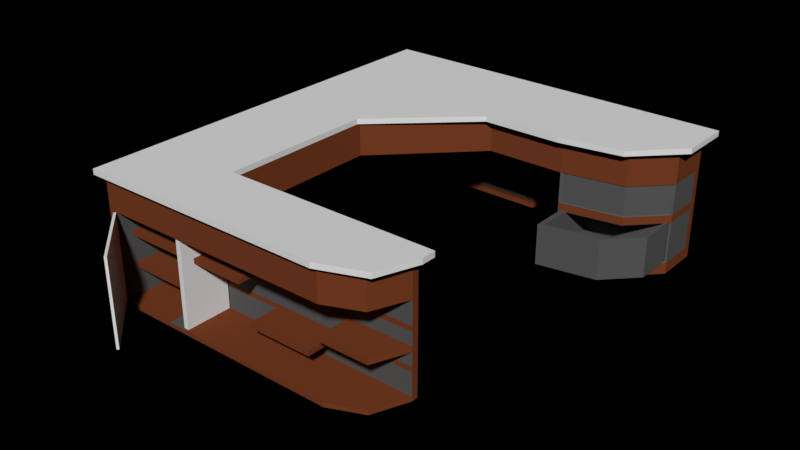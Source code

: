 # Source: Desk_02.blend  (saved by Blender 2.79.0; exported with 4.5.12 LTS)
import bpy
from mathutils import Matrix  # noqa: F401  (used for matrix-valued properties, if any)

bpy.ops.wm.read_factory_settings(use_empty=True)
scene = bpy.context.scene
scene.name = 'Scene'

# ---- collections
col_collection_1 = bpy.data.collections.new('Collection 1'); scene.collection.children.link(col_collection_1)

# ---- materials (node trees are filled in below, after node groups)
mat_material_001 = bpy.data.materials.new('Material.001')
mat_material_001.alpha_threshold = 0.0
mat_material_001.use_transparent_shadow = False
mat_material_001.diffuse_color = (0.1, 0.1, 0.1, 1.0)
mat_material_001.roughness = 0.5
mat_material_001.specular_intensity = 0.0
mat_material = bpy.data.materials.new('Material')
mat_material.alpha_threshold = 0.0
mat_material.use_transparent_shadow = False
mat_material.roughness = 0.5
mat_material.line_color = (0.0, 0.0, 0.0, 1.0)
mat_wood = bpy.data.materials.new('Wood')
mat_wood.alpha_threshold = 0.0
mat_wood.use_transparent_shadow = False
mat_wood.diffuse_color = (0.1902, 0.04864, 0.0174, 1.0)
mat_wood.roughness = 0.5
mat_wood.specular_intensity = 0.0

# ---- material node trees

# ---- world
world_world = bpy.data.worlds.new('World'); scene.world = world_world
world_world.color = (0.0, 0.0, 0.0)
world_world.use_sun_shadow = False
world_world.sun_shadow_jitter_overblur = 0.0
world_world.cycles.sampling_method = 'MANUAL'

# ---- meshes
me_cube_005 = bpy.data.meshes.new('Cube.005')
me_cube_005.from_pydata([(-0.5053, -0.4046, 0.8822), (0.1621, -0.2881, 0.8822), (0.5053, 0.06529, 0.8822), (0.5053, 0.06529, -0.8822), (-0.5053, -0.4046, -0.8822), (0.1621, -0.2881, -0.8822), (-0.5053, 0.5067, 0.8822), (0.1621, 0.5067, 0.8822), (0.5053, 0.5067, 0.8822), (0.5053, 0.5067, -0.8822), (-0.5053, 0.5067, -0.8822), (0.1621, 0.5067, -0.8822), (-0.4486, -0.3613, 0.8822), (0.1619, -0.2547, 0.8822), (0.4758, 0.06863, 0.8822), (-0.4486, 0.4781, 0.8822), (0.1619, 0.4781, 0.8822), (0.4758, 0.4781, 0.8822), (-0.4486, -0.3613, -0.5667), (0.1619, -0.2547, -0.5667), (0.4758, 0.06863, -0.5667), (-0.4486, 0.4781, -0.5667), (0.1619, 0.4781, -0.5667), (0.4758, 0.4781, -0.5667)], [], [(4, 5, 1, 0), (7, 8, 9, 11), (0, 6, 10, 4), (17, 16, 22, 23), (19, 20, 23, 22), (10, 11, 5, 4), (8, 7, 16, 17), (2, 3, 9, 8), (10, 6, 7, 11), (11, 9, 3, 5), (6, 0, 12, 15), (12, 13, 19, 18), (2, 14, 13, 1), (2, 8, 17, 14), (0, 1, 13, 12), (7, 6, 15, 16), (14, 20, 19, 13), (19, 22, 21, 18), (15, 12, 18, 21), (16, 15, 21, 22), (14, 17, 23, 20), (1, 5, 3, 2)])
_uv = me_cube_005.uv_layers.new(name='UVMap')
_uv.uv.foreach_set('vector', [0.2721, 0.4264, 0.09532, 0.4264, 0.09532, 2.017e-07, 0.2721, 0.0, 0.4471, 1.873e-07, 0.5371, 2.593e-07, 0.5371, 0.4264, 0.4471, 0.4264, 0.5371, 5.762e-08, 0.7765, 0.0, 0.7765, 0.4264, 0.5371, 0.4264, 0.4914, 0.7766, 0.409, 0.7766, 0.409, 0.4264, 0.4914, 0.4264, 0.028, 0.8524, 0.1129, 0.7766, 0.2205, 0.7766, 0.2205, 0.8524, 0.7576, 0.6706, 0.7576, 0.5093, 0.9664, 0.5093, 0.997, 0.6706, 0.997, 0.6706, 0.997, 0.7536, 0.9895, 0.7536, 0.9895, 0.6778, 0.7765, 0.4264, 0.7765, 0.0, 0.8924, 1.44e-08, 0.8924, 0.4264, 0.2721, 0.4264, 0.2721, 0.0, 0.4471, 1.873e-07, 0.4471, 0.4264, 0.7576, 0.5093, 0.7576, 0.4264, 0.8735, 0.4264, 0.9664, 0.5093, 0.997, 0.9149, 0.7576, 0.9149, 0.769, 0.9012, 0.9895, 0.9012, 0.0, 0.4264, 0.1617, 0.4264, 0.1617, 0.7766, 5.48e-08, 0.7766, 0.881, 0.6706, 0.8819, 0.6778, 0.797, 0.7536, 0.7882, 0.7536, 0.881, 0.6706, 0.997, 0.6706, 0.9895, 0.6778, 0.8819, 0.6778, 0.7576, 0.9149, 0.7882, 0.7536, 0.797, 0.7536, 0.769, 0.9012, 0.997, 0.7536, 0.997, 0.9149, 0.9895, 0.9012, 0.9895, 0.7536, 0.2489, 0.4264, 0.2489, 0.7766, 0.1617, 0.7766, 0.1617, 0.4264, 0.028, 0.8524, 0.2205, 0.8524, 0.2205, 1.0, 0.0, 1.0, 0.7576, 0.7766, 0.5371, 0.7766, 0.5371, 0.4264, 0.7576, 0.4264, 0.409, 0.7766, 0.2489, 0.7766, 0.2489, 0.4264, 0.409, 0.4264, 0.8924, 2.881e-08, 1.0, 0.0, 1.0, 0.3502, 0.8924, 0.3502, 0.09532, 2.017e-07, 0.09532, 0.4264, 0.0, 0.4264, 1.566e-08, 3.025e-07])
me_cube_005.materials.append(mat_material_001)
me_cube_005.use_remesh_preserve_volume = False
me_cube_005.use_remesh_preserve_attributes = False
me_cube_005.use_mirror_vertex_groups = False
me_cube_005.update()
me_cube_004 = bpy.data.meshes.new('Cube.004')
me_cube_004.from_pydata([(-0.5053, -0.4046, 0.8822), (0.1621, -0.2881, 0.8822), (0.5053, 0.06529, 0.8822), (0.5053, 0.06529, -0.8822), (-0.5053, -0.4046, -0.8822), (0.1621, -0.2881, -0.8822), (-0.5053, 0.5067, 0.8822), (0.1621, 0.5067, 0.8822), (0.5053, 0.5067, 0.8822), (0.5053, 0.5067, -0.8822), (-0.5053, 0.5067, -0.8822), (0.1621, 0.5067, -0.8822), (-0.4486, -0.3613, 0.8822), (0.1619, -0.2547, 0.8822), (0.4758, 0.06863, 0.8822), (-0.4486, 0.4781, 0.8822), (0.1619, 0.4781, 0.8822), (0.4758, 0.4781, 0.8822), (-0.4486, -0.3613, -0.5667), (0.1619, -0.2547, -0.5667), (0.4758, 0.06863, -0.5667), (-0.4486, 0.4781, -0.5667), (0.1619, 0.4781, -0.5667), (0.4758, 0.4781, -0.5667)], [], [(4, 5, 1, 0), (7, 8, 9, 11), (0, 6, 10, 4), (17, 16, 22, 23), (19, 20, 23, 22), (10, 11, 5, 4), (8, 7, 16, 17), (2, 3, 9, 8), (10, 6, 7, 11), (11, 9, 3, 5), (6, 0, 12, 15), (12, 13, 19, 18), (2, 14, 13, 1), (2, 8, 17, 14), (0, 1, 13, 12), (7, 6, 15, 16), (14, 20, 19, 13), (19, 22, 21, 18), (15, 12, 18, 21), (16, 15, 21, 22), (14, 17, 23, 20), (1, 5, 3, 2)])
_uv = me_cube_004.uv_layers.new(name='UVMap')
_uv.uv.foreach_set('vector', [0.2721, 0.4264, 0.09532, 0.4264, 0.09532, 2.017e-07, 0.2721, 0.0, 0.4471, 1.873e-07, 0.5371, 2.593e-07, 0.5371, 0.4264, 0.4471, 0.4264, 0.5371, 5.762e-08, 0.7765, 0.0, 0.7765, 0.4264, 0.5371, 0.4264, 0.4914, 0.7766, 0.409, 0.7766, 0.409, 0.4264, 0.4914, 0.4264, 0.028, 0.8524, 0.1129, 0.7766, 0.2205, 0.7766, 0.2205, 0.8524, 0.7576, 0.6706, 0.7576, 0.5093, 0.9664, 0.5093, 0.997, 0.6706, 0.997, 0.6706, 0.997, 0.7536, 0.9895, 0.7536, 0.9895, 0.6778, 0.7765, 0.4264, 0.7765, 0.0, 0.8924, 1.44e-08, 0.8924, 0.4264, 0.2721, 0.4264, 0.2721, 0.0, 0.4471, 1.873e-07, 0.4471, 0.4264, 0.7576, 0.5093, 0.7576, 0.4264, 0.8735, 0.4264, 0.9664, 0.5093, 0.997, 0.9149, 0.7576, 0.9149, 0.769, 0.9012, 0.9895, 0.9012, 0.0, 0.4264, 0.1617, 0.4264, 0.1617, 0.7766, 5.48e-08, 0.7766, 0.881, 0.6706, 0.8819, 0.6778, 0.797, 0.7536, 0.7882, 0.7536, 0.881, 0.6706, 0.997, 0.6706, 0.9895, 0.6778, 0.8819, 0.6778, 0.7576, 0.9149, 0.7882, 0.7536, 0.797, 0.7536, 0.769, 0.9012, 0.997, 0.7536, 0.997, 0.9149, 0.9895, 0.9012, 0.9895, 0.7536, 0.2489, 0.4264, 0.2489, 0.7766, 0.1617, 0.7766, 0.1617, 0.4264, 0.028, 0.8524, 0.2205, 0.8524, 0.2205, 1.0, 0.0, 1.0, 0.7576, 0.7766, 0.5371, 0.7766, 0.5371, 0.4264, 0.7576, 0.4264, 0.409, 0.7766, 0.2489, 0.7766, 0.2489, 0.4264, 0.409, 0.4264, 0.8924, 2.881e-08, 1.0, 0.0, 1.0, 0.3502, 0.8924, 0.3502, 0.09532, 2.017e-07, 0.09532, 0.4264, 0.0, 0.4264, 1.566e-08, 3.025e-07])
me_cube_004.materials.append(mat_material_001)
me_cube_004.use_remesh_preserve_volume = False
me_cube_004.use_remesh_preserve_attributes = False
me_cube_004.use_mirror_vertex_groups = False
me_cube_004.update()
me_cube_003 = bpy.data.meshes.new('Cube.003')
me_cube_003.from_pydata([(0.0005373, 2.35, 0.1654), (-2.079, 0.2573, 0.1654), (-2.079, 2.35, 0.1654), (0.0005367, 1.148, 0.1654), (-2.079, 1.257, 0.1654), (-0.9995, 0.2153, 0.1654), (2.079, 2.35, 0.1654), (-2.079, -2.35, 0.1654), (0.8914, 1.148, 0.1654), (2.079, 1.752, 0.1654), (1.595, 1.263, 0.1654), (-2.079, -1.705, 0.1654), (-2.079, 1.757, 0.1654), (0.912, 2.35, 0.1654), (-0.9995, -1.553, 0.1654), (-2.079, -1.553, 0.1654), (1.273, -2.159, 0.1654), (0.7739, -2.35, 0.1654), (1.437, -1.713, 0.1654), (1.437, -1.553, 0.1654), (-0.9995, -2.35, 0.1654), (-2.079, -2.08, 0.1654), (-2.079, 1.482, 0.1654), (1.811, 1.481, 0.1654), (-0.9995, -2.35, -0.1654), (1.437, -1.553, -0.1654), (1.273, -2.159, -0.1654), (1.437, -1.713, -0.1654), (-2.079, 0.2573, -0.1654), (-0.9995, -1.553, -0.1654), (-0.9995, 0.2153, -0.1654), (0.0005372, 2.35, -0.1654), (-2.079, 1.757, -0.1654), (-2.079, 1.482, -0.1654), (-2.079, -1.705, -0.1654), (-2.079, -1.553, -0.1654), (0.0005366, 1.148, -0.1654), (2.079, 1.752, -0.1654), (1.811, 1.481, -0.1654), (0.8914, 1.148, -0.1654), (1.595, 1.263, -0.1654), (0.7739, -2.35, -0.1654), (-2.079, -2.35, -0.1654), (-2.079, -2.08, -0.1654), (2.079, 2.35, -0.1654), (0.912, 2.35, -0.1654), (-2.079, 1.257, -0.1654), (-2.079, 2.35, -0.1654), (0.9018, 1.754, 0.1654), (0.8971, 1.481, 0.1654), (0.8933, 1.262, 0.1654), (0.0005367, 1.482, 0.1654), (0.0005369, 1.755, 0.1654), (0.0005371, 1.26, 0.1654), (-0.9995, -1.708, 0.1654), (-0.9995, -1.708, -0.1654), (-0.9995, -2.105, -0.1654), (-0.9995, -2.105, 0.1654)], [], [(2, 47, 32, 12), (2, 12, 52, 0), (11, 15, 35, 34), (13, 48, 9, 6), (21, 11, 34, 43), (8, 3, 36, 39), (14, 19, 25, 29), (16, 17, 41, 26), (23, 10, 40, 38), (19, 18, 27, 25), (10, 8, 39, 40), (18, 16, 26, 27), (4, 46, 28, 1), (53, 4, 1, 5, 3), (36, 30, 28, 46, 40, 39), (17, 20, 24, 41), (0, 31, 47, 2), (7, 21, 43, 42), (9, 23, 38, 37), (13, 6, 44, 45), (15, 1, 28, 35), (5, 14, 29, 30), (0, 13, 45, 31), (4, 22, 33, 46), (22, 12, 32, 33), (55, 29, 25, 27), (10, 50, 8), (23, 49, 50, 10), (8, 50, 53, 3), (50, 49, 51, 53), (48, 49, 23, 9), (0, 52, 48, 13), (51, 22, 4, 53), (51, 52, 12, 22), (52, 51, 49, 48), (47, 31, 45, 44, 37, 32), (9, 37, 44, 6), (57, 20, 17, 16), (32, 37, 38, 33), (33, 38, 40, 46), (56, 24, 42, 43), (57, 21, 7, 20), (14, 15, 11, 54), (14, 54, 18, 19), (35, 29, 55, 34), (55, 56, 43, 34), (56, 55, 27, 26), (54, 11, 21, 57), (24, 56, 26, 41), (5, 1, 15, 14), (54, 57, 16, 18), (30, 29, 35, 28), (24, 20, 7, 42), (5, 30, 36, 3)])
_uv = me_cube_003.uv_layers.new(name='UVMap')
_uv.uv.foreach_set('vector', [0.9617, 0.0, 1.0, 0.0, 1.0, 0.06693, 0.9617, 0.06693, 0.0, 0.5306, 2.757e-08, 0.4637, 0.2405, 0.4634, 0.2405, 0.5306, 0.9617, 0.4578, 0.9617, 0.4407, 1.0, 0.4407, 1.0, 0.4578, 0.3459, 0.5306, 0.3447, 0.4633, 0.4809, 0.4631, 0.4809, 0.5306, 0.9617, 0.5001, 0.9617, 0.4578, 1.0, 0.4578, 1.0, 0.5001, 0.07653, 0.7539, 0.07653, 0.6539, 0.1148, 0.6539, 0.1148, 0.7539, 0.1531, 0.5306, 0.1531, 0.8056, 0.1148, 0.8056, 0.1148, 0.5306, 0.03826, 0.9092, 0.03826, 0.8509, 0.07653, 0.8509, 0.07653, 0.9092, 0.07653, 0.8611, 0.07653, 0.8342, 0.1148, 0.8342, 0.1148, 0.8611, 0.1913, 0.6003, 0.1913, 0.5823, 0.2296, 0.5823, 0.2296, 0.6003, 0.07653, 0.8342, 0.07653, 0.7539, 0.1148, 0.7539, 0.1148, 0.8342, 0.1913, 0.5823, 0.1913, 0.5306, 0.2296, 0.5306, 0.2296, 0.5823, 0.9617, 0.1234, 1.0, 0.1234, 1.0, 0.2363, 0.9617, 0.2363, 0.2405, 0.4076, 2.757e-08, 0.4072, 8.271e-08, 0.2943, 0.1249, 0.2896, 0.2405, 0.3949, 0.7212, 0.3949, 0.8369, 0.2896, 0.9617, 0.2943, 0.9617, 0.4072, 0.5369, 0.4078, 0.6182, 0.3949, 0.03826, 0.8509, 0.03826, 0.6518, 0.07653, 0.6518, 0.07653, 0.8509, 0.0, 0.7652, 0.03826, 0.7652, 0.03826, 1.0, 2.481e-07, 1.0, 0.9617, 0.5306, 0.9617, 0.5001, 1.0, 0.5001, 1.0, 0.5306, 0.07653, 0.8944, 0.07653, 0.8611, 0.1148, 0.8611, 0.1148, 0.8944, 1.12e-07, 0.6624, 2.068e-07, 0.5306, 0.03826, 0.5306, 0.03826, 0.6624, 0.9617, 0.4407, 0.9617, 0.2363, 1.0, 0.2363, 1.0, 0.4407, 0.1913, 0.5306, 0.1913, 0.7295, 0.1531, 0.7295, 0.1531, 0.5306, 0.0, 0.7652, 1.12e-07, 0.6624, 0.03826, 0.6624, 0.03826, 0.7652, 0.9617, 0.1234, 0.9617, 0.09798, 1.0, 0.09798, 1.0, 0.1234, 0.9617, 0.09798, 0.9617, 0.06693, 1.0, 0.06693, 1.0, 0.09798, 0.8369, 0.07251, 0.8369, 0.08995, 0.5551, 0.08995, 0.5551, 0.07189, 0.4248, 0.4078, 0.3437, 0.4077, 0.3435, 0.3949, 0.4498, 0.4325, 0.3442, 0.4325, 0.3437, 0.4077, 0.4248, 0.4078, 0.3435, 0.3949, 0.3437, 0.4077, 0.2405, 0.4076, 0.2405, 0.3949, 0.3437, 0.4077, 0.3442, 0.4325, 0.2405, 0.4325, 0.2405, 0.4076, 0.3447, 0.4633, 0.3442, 0.4325, 0.4498, 0.4325, 0.4809, 0.4631, 0.2405, 0.5306, 0.2405, 0.4634, 0.3447, 0.4633, 0.3459, 0.5306, 0.2405, 0.4325, 2.757e-08, 0.4326, 2.757e-08, 0.4072, 0.2405, 0.4076, 0.2405, 0.4325, 0.2405, 0.4634, 2.757e-08, 0.4637, 2.757e-08, 0.4326, 0.2405, 0.4634, 0.2405, 0.4325, 0.3442, 0.4325, 0.3447, 0.4633, 0.9617, 0.5306, 0.7212, 0.5306, 0.6158, 0.5306, 0.4809, 0.5306, 0.4809, 0.4631, 0.9617, 0.4637, 0.2678, 0.5978, 0.2296, 0.5978, 0.2296, 0.5306, 0.2678, 0.5306, 0.1249, 0.02765, 0.1249, 0.0, 0.3299, 8.074e-08, 0.3877, 0.02163, 0.9617, 0.4637, 0.4809, 0.4631, 0.5119, 0.4325, 0.9617, 0.4326, 0.9617, 0.4326, 0.5119, 0.4325, 0.5369, 0.4078, 0.9617, 0.4072, 0.8369, 0.02765, 0.8369, 0.0, 0.9617, 5.383e-08, 0.9617, 0.03051, 0.1249, 0.02765, 8.271e-08, 0.03051, 8.271e-08, 5.383e-08, 0.1249, 0.0, 0.1249, 0.08995, 8.271e-08, 0.08995, 5.514e-08, 0.07279, 0.1249, 0.07251, 0.1249, 0.08995, 0.1249, 0.07251, 0.4066, 0.07189, 0.4066, 0.08995, 0.9617, 0.08995, 0.8369, 0.08995, 0.8369, 0.07251, 0.9617, 0.07279, 0.8369, 0.07251, 0.8369, 0.02765, 0.9617, 0.03051, 0.9617, 0.07279, 0.8369, 0.02765, 0.8369, 0.07251, 0.5551, 0.07189, 0.5741, 0.02163, 0.1249, 0.07251, 5.514e-08, 0.07279, 8.271e-08, 0.03051, 0.1249, 0.02765, 0.8369, 0.0, 0.8369, 0.02765, 0.5741, 0.02163, 0.6318, 1.077e-07, 0.1249, 0.2896, 8.271e-08, 0.2943, 8.271e-08, 0.08995, 0.1249, 0.08995, 0.1249, 0.07251, 0.1249, 0.02765, 0.3877, 0.02163, 0.4066, 0.07189, 0.8369, 0.2896, 0.8369, 0.08995, 0.9617, 0.08995, 0.9617, 0.2943, 0.07653, 0.6518, 0.03826, 0.6518, 0.03826, 0.5306, 0.07653, 0.5306, 0.07653, 0.5306, 0.1148, 0.5306, 0.1148, 0.6539, 0.07653, 0.6539])
me_cube_003.materials.append(mat_material)
me_cube_003.use_remesh_preserve_volume = False
me_cube_003.use_remesh_preserve_attributes = False
me_cube_003.use_mirror_vertex_groups = False
me_cube_003.update()
me_cube_002 = bpy.data.meshes.new('Cube.002')
me_cube_002.from_pydata([(0.8995, -0.01401, -2.653), (0.8995, -0.01401, 2.653), (0.8999, 0.01393, -2.653), (0.8999, 0.01393, 2.653), (-0.00023, -0.01417, -2.653), (-0.00023, -0.01377, 2.653), (0.0002301, 0.01417, 2.653), (0.00023, 0.01378, -2.653)], [], [(4, 5, 6, 7), (6, 3, 2, 7), (0, 4, 7, 2), (2, 3, 1, 0), (6, 5, 1, 3), (1, 5, 4, 0)])
_uv = me_cube_002.uv_layers.new(name='UVMap')
_uv.uv.foreach_set('vector', [0.9703, 5.392e-06, 0.9703, 1.0, 0.9555, 1.0, 0.9555, 0.0, 0.9555, 1.0, 0.4777, 1.0, 0.4777, 5.662e-06, 0.9555, 0.0, 0.9852, 0.1696, 0.9852, 0.0, 1.0, 8.759e-05, 1.0, 0.1696, 0.9852, 0.0, 0.9852, 1.0, 0.9703, 1.0, 0.9703, 5.751e-06, 1.0, 0.3392, 0.9852, 0.3393, 0.9852, 0.1697, 1.0, 0.1696, 0.0, 0.0, 0.4777, 5.751e-06, 0.4777, 1.0, 2.532e-07, 1.0])
me_cube_002.materials.append(mat_material)
me_cube_002.use_remesh_preserve_volume = False
me_cube_002.use_remesh_preserve_attributes = False
me_cube_002.use_mirror_vertex_groups = False
me_cube_002.update()
me_cube_001 = bpy.data.meshes.new('Cube.001')
me_cube_001.from_pydata([(0.03379, 0.265, 2.738), (0.03379, 0.265, -2.568), (-0.02505, 0.2662, 2.738), (-0.02505, 0.2658, -2.568), (-0.02505, -0.2648, 2.738), (0.03379, -0.266, -2.568), (-0.02505, -0.2652, -2.568), (0.03379, -0.266, 2.738)], [], [(0, 1, 3, 2), (1, 0, 7, 5), (3, 6, 4, 2), (0, 2, 4, 7), (3, 1, 5, 6), (6, 5, 7, 4)])
_uv = me_cube_001.uv_layers.new(name='UVMap')
_uv.uv.foreach_set('vector', [0.905, 0.0, 0.905, 0.9999, 0.8575, 0.9999, 0.8575, 0.0, 0.4287, 0.0, 0.4287, 0.9999, 0.0, 1.0, 1.444e-07, 0.000109, 0.4287, 0.0, 0.8575, 0.0001016, 0.8575, 1.0, 0.4287, 0.9999, 0.9525, 0.0002206, 1.0, 0.0, 1.0, 0.1001, 0.9525, 0.1003, 0.9525, 0.1003, 1.0, 0.1004, 1.0, 0.2005, 0.9525, 0.2003, 0.905, 4.493e-08, 0.9525, 0.0, 0.9525, 0.9999, 0.905, 0.9999])
me_cube_001.materials.append(mat_material)
me_cube_001.use_remesh_preserve_volume = False
me_cube_001.use_remesh_preserve_attributes = False
me_cube_001.use_mirror_vertex_groups = False
me_cube_001.update()
me_cube = bpy.data.meshes.new('Cube')
me_cube.from_pydata([(0.02218, 2.265, 1.789), (-1.978, 0.2648, 1.789), (-1.978, 2.265, 1.789), (0.02218, 2.265, 3.789), (-1.978, 0.2648, 3.789), (-1.978, 2.265, 3.789), (0.02218, 1.265, 1.789), (-1.978, 1.265, 1.789), (0.02218, 1.265, 3.789), (-1.978, 1.265, 3.789), (-0.9778, 2.265, 1.789), (-0.9778, 0.2648, 1.789), (-0.9778, 2.265, 3.789), (-0.9778, 0.2648, 3.789), (-0.9778, 1.265, 1.789), (1.978, 2.265, 1.789), (1.978, 2.265, 3.789), (-1.978, -2.265, 1.789), (-1.978, -2.265, 3.789), (-0.9778, -1.706, 1.789), (-0.9778, -2.101, 1.789), (1.978, 1.76, 1.789), (0.913, 1.265, 1.789), (1.616, 1.388, 1.789), (0.913, 1.265, 3.789), (1.978, 1.76, 3.789), (1.616, 1.388, 3.789), (-1.978, -1.698, 3.789), (-1.978, -1.698, 1.789), (-1.978, 1.765, 1.789), (-1.978, 1.765, 3.789), (0.02218, 1.765, 1.789), (-0.9778, 1.765, 1.789), (0.9336, 2.265, 3.789), (0.913, 2.265, 1.789), (0.913, 1.762, 1.789), (-0.9778, -1.631, 1.789), (-0.9778, -1.631, 3.789), (-1.978, -1.624, 3.789), (-1.978, -1.624, 1.789), (-1.875, 2.265, 1.789), (-1.875, 0.2648, 1.789), (-1.875, 2.265, 3.789), (-1.875, 1.265, 1.789), (-1.887, -2.265, 1.789), (-1.887, -2.265, 3.789), (-1.882, -1.698, 1.789), (-1.875, 1.765, 1.789), (-1.882, -1.624, 1.789), (-1.978, -1.698, -3.789), (-1.978, -2.265, -3.789), (-0.9778, -1.631, -3.789), (-0.9778, -1.706, -3.789), (-1.887, -2.265, -3.789), (-1.978, -1.624, -3.789), (-1.882, -1.698, -3.789), (-1.882, -1.624, -3.789), (-0.9778, -1.706, -3.517), (-1.978, -1.624, -3.517), (-1.882, -1.624, -3.517), (-0.9778, -1.631, -3.517), (-1.887, -2.265, -3.517), (-1.882, -1.698, -3.517), (-1.978, -2.265, -3.517), (-1.978, -1.698, -3.517), (-0.9778, -2.101, -3.789), (-0.9778, -2.101, -3.517), (1.191, -2.101, 3.789), (0.7956, -2.265, 3.789), (0.7956, -2.265, 1.789), (1.191, -2.101, 1.789), (1.355, -1.706, 3.789), (1.355, -1.706, 1.789), (1.355, -1.631, 1.789), (1.355, -1.631, 3.789), (1.355, -1.706, -3.517), (1.355, -1.706, -3.789), (1.355, -1.631, -3.789), (1.355, -1.631, -3.517), (1.191, -2.101, -3.789), (1.191, -2.101, -3.517), (0.8124, -2.265, -3.789), (0.8124, -2.265, -3.517), (0.913, 1.265, -3.789), (1.616, 1.388, -3.789), (1.978, 1.76, -3.789), (1.978, 2.265, -3.789), (0.913, 2.265, -3.789), (0.913, 1.762, -3.789), (-0.9778, -2.265, 3.789), (-0.9778, -2.265, 1.789), (-0.9778, -2.265, -3.789), (-0.9778, -2.265, -3.517), (-1.978, -2.077, 1.789), (-1.978, -2.09, -3.517), (-1.978, -2.072, 3.789), (-1.978, -2.094, -3.789), (-1.886, -2.094, -3.789), (-1.885, -2.101, -3.517), (-1.885, -2.101, 1.789), (-1.978, 2.179, 1.789), (-1.978, 2.179, 3.789), (-0.9778, 2.179, 1.789), (1.978, 2.178, 1.789), (1.978, 2.178, 3.789), (0.02218, 2.179, 1.789), (0.913, 2.178, 1.789), (-1.875, 2.179, 1.789), (1.978, 2.178, -3.789), (0.913, 2.178, -3.789), (-1.875, 2.265, -3.789), (-1.978, 2.265, -3.789), (-1.875, 0.2648, -3.789), (-1.978, 0.2648, -3.789), (-1.978, 2.179, -3.789), (-1.978, 1.265, -3.789), (-1.875, 1.265, -3.789), (0.02218, 2.265, -3.789), (-0.9778, 2.265, -3.789), (-0.9778, 2.179, -3.789), (-1.978, 1.765, -3.789), (-1.875, 1.765, -3.789), (-1.875, 2.179, -3.789), (0.02218, 2.179, -3.789), (-0.07782, 2.265, 1.789), (-0.07782, 2.265, 3.789), (-0.07782, 1.265, 1.789), (-0.07782, 1.765, 1.789), (-0.07782, 2.179, 1.789), (-0.07782, 2.265, -3.789), (-0.07782, 2.179, -3.789), (-0.07782, 1.16, 1.789), (-0.07782, 1.166, 3.789), (-1.978, 0.3648, 1.789), (-1.978, 0.3648, 3.789), (-0.9778, 0.3648, 1.789), (-1.875, 0.3648, 1.789), (-1.978, 0.3648, -3.789), (-1.875, 0.3648, -3.789), (-0.07782, 1.49, 1.789), (-0.8965, 0.3458, 1.789), (-0.8806, 0.3622, 3.789), (-1.875, 1.49, -3.789), (-1.978, 1.49, -3.789), (0.913, 1.489, -3.789), (1.779, 1.555, -3.789), (-1.875, 1.49, 1.789), (0.913, 1.489, 1.789), (-0.9778, 1.49, 1.789), (-1.978, 1.49, 3.789), (-1.978, 1.49, 1.789), (1.779, 1.555, 1.789), (1.779, 1.555, 3.789), (0.02218, 1.49, 1.789), (-1.875, 0.3648, -1.558), (-1.875, 0.3648, -0.4422), (-1.875, 1.265, -0.4422), (-1.875, 1.265, -1.558), (-1.978, 0.3648, -1.558), (-1.978, 0.3648, -0.4422), (-1.978, 0.2648, -1.558), (-1.978, 0.2648, -0.4422), (-0.07782, 2.179, -1.558), (-0.07782, 2.179, -0.4422), (0.02218, 2.179, -0.4422), (0.02218, 2.179, -1.558), (-0.07782, 2.265, -1.558), (-0.07782, 2.265, -0.4422), (-0.9778, 2.265, -0.4422), (-0.9778, 2.265, -1.558), (-1.875, 1.765, -1.558), (-1.875, 1.765, -0.4422), (-1.875, 2.265, -1.558), (-1.875, 2.265, -0.4422), (-1.978, 1.765, -0.4422), (-1.978, 1.765, -1.558), (-1.978, 1.265, -1.558), (-1.978, 1.265, -0.4422), (-1.978, 2.179, -0.4422), (-1.978, 2.179, -1.558), (0.02218, 2.265, -0.4422), (0.02218, 2.265, -1.558), (-1.978, 2.265, -0.4422), (-1.978, 2.265, -1.558), (-1.875, 0.2648, -0.4422), (-1.875, 0.2648, -1.558), (-0.9778, 2.179, -1.558), (-0.9778, 2.179, -0.4422), (-1.875, 2.179, -1.558), (-1.875, 2.179, -0.4422), (-1.875, 1.49, -1.558), (-1.875, 1.49, -0.4422), (-1.978, 1.49, -1.558), (-1.978, 1.49, -0.4422), (-1.203, 2.265, 1.789), (-1.203, 0.2648, 1.789), (-1.203, 2.265, 3.789), (-1.203, 1.265, 1.789), (-1.219, -1.702, 1.789), (-1.203, 1.765, 1.789), (-1.219, -1.628, 1.789), (-1.219, -1.702, -3.789), (-1.219, -1.628, -3.789), (-1.219, -1.702, -3.517), (-1.219, -1.628, -3.517), (-1.222, -2.265, -3.789), (-1.229, -2.265, 3.789), (-1.229, -2.265, 1.789), (-1.222, -2.265, -3.517), (-1.221, -2.099, -3.789), (-1.226, -2.101, 1.789), (-1.221, -2.101, -3.517), (-1.203, 2.179, 1.789), (-1.203, 2.265, -3.789), (-1.203, 2.179, -3.789), (-1.203, 0.3648, 1.789), (-1.203, 2.265, -1.558), (-1.203, 2.265, -0.4422), (-1.203, 2.179, -0.4422), (-1.203, 2.179, -1.558), (-1.203, 1.49, 1.789), (1.616, 1.388, -0.07041), (1.616, 1.388, -3.077), (1.978, 1.76, -3.077), (1.978, 1.76, -0.07041), (0.913, 1.762, -0.07041), (0.913, 1.762, -3.077), (0.913, 1.265, -3.077), (0.913, 1.265, -0.07041), (0.913, 2.265, -0.07041), (0.913, 2.265, -3.077), (1.978, 2.265, -3.077), (1.978, 2.265, -0.07041), (1.978, 2.178, -0.07041), (1.978, 2.178, -3.077), (0.913, 2.178, -0.07041), (0.913, 2.178, -3.077), (0.913, 1.489, -0.07041), (0.913, 1.489, -3.077), (1.779, 1.555, -0.07041), (1.779, 1.555, -3.077), (0.9402, 1.277, 1.741), (1.608, 1.394, 1.741), (1.762, 1.553, 1.741), (1.951, 1.747, 1.741), (1.951, 1.747, -0.02306), (0.9402, 1.277, -0.02306), (1.608, 1.394, -0.02306), (1.762, 1.553, -0.02306), (0.9402, 2.178, 1.741), (1.608, 2.172, 1.741), (1.762, 2.172, 1.741), (1.951, 2.172, 1.741), (1.951, 2.172, -0.02306), (0.9402, 2.178, -0.02306), (1.608, 2.172, -0.02306), (1.762, 2.172, -0.02306), (1.616, 1.388, -0.5568), (1.978, 1.76, -0.5568), (0.913, 1.762, -0.5568), (0.913, 1.265, -0.5568), (0.913, 2.265, -0.5568), (1.978, 2.265, -0.5568), (1.978, 2.178, -0.5568), (0.913, 2.178, -0.5568), (0.913, 1.489, -0.5568), (1.779, 1.555, -0.5568), (1.609, 1.393, -0.611), (1.609, 1.393, -3.022), (1.765, 1.553, -0.611), (1.765, 1.553, -3.022), (1.955, 1.749, -3.022), (0.9359, 1.275, -3.022), (1.955, 1.749, -0.611), (0.9359, 1.275, -0.611), (1.609, 2.178, -0.611), (1.609, 2.178, -3.022), (1.765, 2.178, -0.611), (1.765, 2.178, -3.022), (1.955, 2.178, -3.022), (0.9286, 2.178, -3.022), (1.955, 2.178, -0.611), (0.9286, 2.178, -0.611), (-1.978, -1.624, -2.146), (-1.978, -1.624, -1.843), (-1.978, -1.624, -1.016), (-1.978, -1.624, -0.7127), (-1.978, -1.624, 0.07677), (-1.978, -1.624, 0.38), (-0.9778, -1.631, -2.146), (-0.9778, -1.631, -1.843), (-0.9778, -1.631, -1.016), (-0.9778, -1.631, -0.7127), (-0.9778, -1.631, 0.07677), (-0.9778, -1.631, 0.38), (-1.882, -1.698, -2.146), (-1.882, -1.698, -1.843), (-1.882, -1.698, -1.016), (-1.882, -1.698, -0.7127), (-1.882, -1.698, 0.07677), (-1.882, -1.698, 0.38), (-1.978, -1.698, -2.146), (-1.978, -1.698, -1.843), (-1.978, -1.698, -1.016), (-1.978, -1.698, -0.7127), (-1.978, -1.698, 0.07677), (-1.978, -1.698, 0.38), (-0.9778, -1.706, 0.38), (-0.9778, -1.706, 0.07677), (-0.9778, -1.706, -0.7127), (-0.9778, -1.706, -1.016), (-0.9778, -1.706, -1.843), (-0.9778, -1.706, -2.146), (-1.882, -1.624, 0.38), (-1.882, -1.624, 0.07677), (-1.882, -1.624, -0.7127), (-1.882, -1.624, -1.016), (-1.882, -1.624, -1.843), (-1.882, -1.624, -2.146), (-1.887, -2.265, 0.38), (-1.887, -2.265, 0.07677), (-1.887, -2.265, -0.7127), (-1.887, -2.265, -1.016), (-1.887, -2.265, -1.843), (-1.887, -2.265, -2.146), (-1.978, -2.265, 0.38), (-1.978, -2.265, 0.07677), (-1.978, -2.265, -0.7127), (-1.978, -2.265, -1.016), (-1.978, -2.265, -1.843), (-1.978, -2.265, -2.146), (1.355, -1.631, -2.146), (1.355, -1.631, -1.843), (1.355, -1.631, -1.016), (1.355, -1.631, -0.7127), (1.355, -1.631, 0.07677), (1.355, -1.631, 0.38), (1.355, -1.706, 0.38), (1.355, -1.706, 0.07677), (1.355, -1.706, -0.7127), (1.355, -1.706, -1.016), (1.355, -1.706, -1.843), (1.355, -1.706, -2.146), (-1.978, -2.088, -2.146), (-1.978, -2.086, -1.843), (-1.978, -2.084, -1.016), (-1.978, -2.083, -0.7127), (-1.978, -2.081, 0.07677), (-1.978, -2.079, 0.38), (-1.885, -2.101, 0.38), (-1.885, -2.101, 0.07677), (-1.885, -2.101, -0.7127), (-1.885, -2.101, -1.016), (-1.885, -2.101, -1.843), (-1.885, -2.101, -2.146), (-1.219, -1.628, 0.38), (-1.219, -1.628, 0.07677), (-1.219, -1.628, -0.7127), (-1.219, -1.628, -1.016), (-1.219, -1.628, -1.843), (-1.219, -1.628, -2.146), (-1.219, -1.702, 0.38), (-1.219, -1.702, 0.07677), (-1.219, -1.702, -0.7127), (-1.219, -1.702, -1.016), (-1.219, -1.702, -1.843), (-1.219, -1.702, -2.146), (0.6128, -2.265, 1.789), (0.6128, -2.265, 3.789), (0.625, -1.706, -3.789), (0.625, -1.631, -3.789), (0.625, -1.631, -3.517), (0.625, -2.101, 1.789), (0.625, -2.101, -3.517), (0.625, -1.706, -3.517), (0.625, -1.631, 3.789), (0.625, -2.101, -3.789), (0.625, -1.706, 1.789), (0.625, -1.631, 1.789), (0.625, -2.265, -3.517), (0.625, -2.265, -3.789), (0.625, -1.631, -2.146), (0.625, -1.631, -1.843), (0.625, -1.631, -1.016), (0.625, -1.631, -0.7127), (0.625, -1.631, 0.07677), (0.625, -1.631, 0.38), (0.625, -1.706, 0.38), (0.625, -1.706, 0.07677), (0.625, -1.706, -0.7127), (0.625, -1.706, -1.016), (0.625, -1.706, -1.843), (0.625, -1.706, -2.146), (1.191, -2.101, -0.7127), (1.191, -2.101, -1.016), (0.625, -2.101, -0.7127), (0.625, -2.101, -1.016), (-0.3684, -1.706, -3.789), (-0.3684, -1.631, -3.789), (-0.3684, -1.706, -3.517), (-0.3684, -1.631, 3.789), (-0.3684, -1.706, 1.789), (-0.3684, -2.265, -3.789), (-0.3731, -2.265, 1.789), (-0.3731, -2.265, 3.789), (-0.3684, -1.631, -3.517), (-0.3684, -2.101, 1.789), (-0.3684, -2.101, -3.517), (-0.3684, -2.101, -3.789), (-0.3684, -1.631, 1.789), (-0.3684, -2.265, -3.517), (-0.3684, -1.631, -2.146), (-0.3684, -1.631, -1.843), (-0.3684, -1.631, -1.016), (-0.3684, -1.631, -0.7127), (-0.3684, -1.631, 0.07677), (-0.3684, -1.631, 0.38), (-0.3684, -1.706, 0.38), (-0.3684, -1.706, 0.07677), (-0.3684, -1.706, -0.7127), (-0.3684, -1.706, -1.016), (-0.3684, -1.706, -1.843), (-0.3684, -1.706, -2.146), (-0.9778, -2.101, 0.38), (-0.9778, -2.101, 0.07677), (-0.3684, -2.101, 0.38), (-0.3684, -2.101, 0.07677), (-0.2546, -2.265, 1.789), (-0.2546, -2.265, 3.789), (-0.2462, -1.631, -3.517), (-0.2462, -2.101, 1.789), (-0.2462, -2.101, -3.517), (-0.2462, -2.101, -3.789), (-0.2462, -1.631, 1.789), (-0.2462, -2.265, -3.517), (-0.2462, -1.631, -2.146), (-0.2462, -1.631, -1.843), (-0.2462, -1.631, -1.016), (-0.2462, -1.631, -0.7127), (-0.2462, -1.631, 0.07677), (-0.2462, -1.631, 0.38), (-0.2462, -1.706, 0.38), (-0.2462, -1.706, 0.07677), (-0.2462, -1.706, -0.7127), (-0.2462, -1.706, -1.016), (-0.2462, -1.706, -1.843), (-0.2462, -1.706, -2.146), (-0.2462, -1.706, -3.789), (-0.2462, -1.631, -3.789), (-0.2462, -1.706, -3.517), (-0.2462, -1.631, 3.789), (-0.2462, -1.706, 1.789), (-0.2462, -2.265, -3.789), (0.4843, -2.265, 1.789), (0.4843, -2.265, 3.789), (0.4959, -1.631, -3.517), (0.4959, -2.101, 1.789), (0.4959, -2.101, -3.517), (0.4959, -2.101, -3.789), (0.4959, -1.631, 1.789), (0.4959, -2.265, -3.517), (0.4959, -1.631, -2.146), (0.4959, -1.631, -1.843), (0.4959, -1.631, -1.016), (0.4959, -1.631, -0.7127), (0.4959, -1.631, 0.07677), (0.4959, -1.631, 0.38), (0.4959, -1.706, 0.38), (0.4959, -1.706, 0.07677), (0.4959, -1.706, -0.7127), (0.4959, -1.706, -1.016), (0.4959, -1.706, -1.843), (0.4959, -1.706, -2.146), (0.4959, -1.706, -3.789), (0.4959, -1.631, -3.789), (0.4959, -1.706, -3.517), (0.4959, -1.631, 3.789), (0.4959, -1.706, 1.789), (0.4959, -2.265, -3.789), (-0.2462, -2.101, -2.146), (-0.2462, -2.101, -1.843), (0.4959, -2.101, -1.843), (0.4959, -2.101, -2.146), (-1.978, -1.624, -1.553), (-0.9778, -1.631, -1.553), (-1.882, -1.698, -1.553), (-1.978, -1.698, -1.553), (-0.9778, -1.706, -1.553), (-1.882, -1.624, -1.553), (-1.887, -2.265, -1.553), (-1.978, -2.265, -1.553), (1.355, -1.631, -1.553), (1.355, -1.706, -1.553), (-1.978, -2.085, -1.553), (-1.885, -2.101, -1.553), (-1.219, -1.628, -1.553), (-1.219, -1.702, -1.553), (0.625, -1.706, -1.553), (0.625, -1.631, -1.553), (-0.3684, -1.631, -1.553), (-0.3684, -1.706, -1.553), (-0.2462, -1.631, -1.553), (-0.2462, -1.706, -1.553), (0.4959, -1.631, -1.553), (0.4959, -1.706, -1.553), (-1.219, -2.101, -1.843), (-1.219, -2.101, -1.553), (-1.219, -2.101, 0.38), (-1.219, -2.101, 0.07677), (-1.037, -1.705, -1.553), (-1.037, -2.265, 1.789), (-1.037, -1.705, -1.843), (-1.037, -1.705, 1.789), (-1.037, -1.705, -2.146), (-1.037, -1.705, 0.38), (-1.037, -1.705, -3.517), (-1.037, -2.101, 1.789), (-1.037, -1.705, 0.07677), (-1.037, -1.705, -0.7127), (-1.037, -2.265, 3.789), (-1.037, -1.705, -1.016), (-1.037, -2.101, 0.38), (-1.037, -2.101, 0.07677), (-1.037, -2.101, -1.843), (-1.037, -2.101, -1.553), (-1.875, 1.49, -3.298), (-1.978, 1.49, -3.298), (-1.875, 0.3648, -3.298), (-1.875, 1.265, -3.298), (-1.978, 0.3648, -3.298), (-1.978, 0.2648, -3.298), (-0.07782, 2.179, -3.298), (0.02218, 2.179, -3.298), (-0.07782, 2.265, -3.298), (-0.9778, 2.265, -3.298), (-1.875, 1.765, -3.298), (-1.875, 2.265, -3.298), (-1.978, 1.765, -3.298), (-1.978, 1.265, -3.298), (-1.978, 2.179, -3.298), (0.02218, 2.265, -3.298), (-1.978, 2.265, -3.298), (-1.875, 0.2648, -3.298), (-0.9778, 2.179, -3.298), (-1.875, 2.179, -3.298), (-1.203, 2.179, -3.298), (-1.203, 2.265, -3.298)], [], [(7, 150, 193, 177), (100, 101, 5, 2), (42, 40, 2, 5), (133, 134, 9, 7), (153, 31, 35, 147), (180, 164, 165, 181), (139, 126, 14, 148), (125, 124, 10, 12), (8, 6, 22, 24), (34, 33, 16, 15), (27, 28, 93, 95), (44, 45, 18, 17), (374, 373, 80, 75), (146, 47, 199, 220), (24, 22, 23, 26), (152, 151, 21, 25), (103, 104, 25, 21), (195, 41, 136, 215), (197, 215, 136, 43), (189, 188, 219, 218), (66, 57, 515, 203, 211), (61, 63, 50, 53), (38, 39, 28, 27), (210, 99, 46, 198), (213, 214, 122, 110), (128, 127, 32, 102), (189, 171, 170, 188), (150, 149, 30, 29), (238, 226, 88, 144), (106, 105, 0, 34), (0, 3, 33, 34), (240, 222, 84, 145), (4, 1, 39, 38), (11, 13, 37, 36), (1, 41, 48, 39), (206, 207, 510, 519), (58, 59, 56, 54), (194, 40, 42, 196), (48, 200, 355, 313), (54, 56, 55, 49), (49, 55, 97, 96), (204, 60, 51, 202), (64, 58, 54, 49), (366, 295, 62, 203), (63, 94, 96, 50), (369, 370, 77, 76), (53, 205, 208, 61), (330, 343, 94, 63), (317, 359, 360, 318), (301, 283, 58, 64), (360, 289, 60, 204), (283, 318, 59, 58), (370, 371, 78, 77), (295, 354, 98, 62), (324, 330, 63, 61), (205, 91, 92, 208), (92, 66, 211, 208), (199, 47, 107, 212), (209, 205, 53, 97), (73, 74, 71, 72), (98, 61, 208, 211), (67, 70, 72, 71), (78, 75, 76, 77), (68, 69, 70, 67), (76, 75, 80, 79), (331, 342, 75, 78), (376, 369, 76, 79), (392, 374, 75, 342), (386, 378, 73, 336), (372, 377, 72, 70), (82, 81, 79, 80), (65, 91, 205, 209), (378, 375, 74, 73), (108, 109, 87, 86), (144, 88, 85, 145), (236, 230, 87, 109), (222, 227, 83, 84), (234, 223, 85, 108), (230, 231, 86, 87), (368, 367, 69, 68), (373, 379, 82, 80), (367, 372, 70, 69), (379, 380, 81, 82), (96, 97, 53, 50), (380, 376, 79, 81), (349, 99, 44, 319), (95, 93, 17, 18), (348, 93, 28, 306), (96, 94, 64, 49), (207, 210, 516, 510), (209, 97, 55, 201), (546, 213, 110, 536), (231, 234, 108, 86), (226, 236, 109, 88), (85, 88, 109, 108), (184, 161, 160, 185), (35, 31, 105, 106), (217, 216, 172, 173), (182, 173, 172, 183), (15, 16, 104, 103), (29, 30, 101, 100), (138, 112, 113, 137), (142, 116, 115, 143), (122, 121, 120, 114), (197, 43, 146, 220), (110, 122, 114, 111), (129, 130, 119, 118), (163, 187, 186, 162), (178, 182, 183, 179), (167, 180, 181, 166), (174, 178, 179, 175), (159, 177, 176, 158), (193, 174, 175, 192), (217, 168, 169, 216), (194, 217, 173, 40), (8, 132, 131, 6), (6, 131, 126), (191, 156, 157, 190), (117, 123, 130, 129), (168, 167, 166, 169), (105, 31, 127, 128), (3, 0, 124, 125), (126, 135, 14), (131, 132, 141, 140), (126, 131, 140, 135), (161, 159, 158, 160), (116, 138, 137, 115), (41, 195, 200, 48), (1, 4, 134, 133), (135, 140, 11), (140, 141, 13, 11), (26, 23, 151, 152), (201, 55, 56, 202), (7, 9, 149, 150), (227, 238, 144, 83), (223, 240, 145, 85), (83, 144, 145, 84), (121, 142, 143, 120), (177, 193, 192, 176), (171, 191, 190, 170), (31, 153, 139, 127), (535, 525, 142, 121), (47, 146, 191, 171), (538, 526, 143, 115), (528, 527, 138, 116), (136, 41, 184, 155), (43, 136, 155, 156), (525, 528, 116, 142), (530, 529, 137, 113), (133, 7, 177, 159), (542, 530, 113, 112), (1, 133, 159, 161), (532, 531, 130, 123), (128, 102, 187, 163), (105, 128, 163, 164), (540, 532, 123, 117), (534, 533, 129, 118), (124, 0, 180, 167), (10, 124, 167, 168), (546, 534, 118, 213), (544, 535, 121, 122), (146, 43, 156, 191), (194, 10, 168, 217), (545, 544, 122, 214), (541, 536, 110, 111), (172, 216, 546, 536), (29, 100, 178, 174), (526, 537, 120, 143), (529, 538, 115, 137), (150, 29, 174, 193), (100, 2, 182, 178), (537, 539, 114, 120), (0, 105, 164, 180), (533, 540, 117, 129), (2, 40, 173, 182), (539, 541, 111, 114), (41, 1, 161, 184), (527, 542, 112, 138), (531, 543, 119, 130), (188, 544, 545, 219), (107, 47, 171, 189), (156, 155, 154, 157), (127, 139, 148, 32), (6, 153, 147, 22), (153, 164, 163, 139), (139, 163, 162, 126), (126, 162, 165, 6), (6, 165, 164, 153), (543, 545, 214, 119), (102, 212, 218, 187), (32, 148, 220, 199), (14, 135, 215, 197), (118, 119, 214, 213), (187, 218, 219, 186), (20, 516, 512, 19), (98, 211, 203, 62), (52, 65, 209, 201), (52, 201, 202, 51), (102, 32, 199, 212), (36, 200, 195, 11), (12, 10, 194, 196), (148, 14, 197, 220), (207, 44, 99, 210), (135, 154, 155, 215), (215, 155, 184, 195), (195, 184, 185, 11), (11, 185, 154, 135), (224, 21, 244, 245), (223, 258, 273, 271), (22, 147, 237, 228), (260, 265, 238, 227), (35, 106, 235, 225), (259, 264, 236, 226), (15, 103, 233, 232), (262, 263, 234, 231), (34, 15, 232, 229), (261, 262, 231, 230), (103, 21, 224, 233), (263, 258, 223, 234), (239, 224, 245, 248), (260, 227, 272, 274), (106, 34, 229, 235), (264, 261, 230, 236), (22, 228, 246, 241), (227, 222, 268, 272), (147, 35, 225, 237), (265, 259, 226, 238), (221, 239, 248, 247), (151, 23, 242, 243), (23, 22, 241, 242), (228, 221, 247, 246), (21, 151, 243, 244), (246, 247, 255, 254), (243, 242, 250, 251), (245, 244, 252, 253), (242, 241, 249, 250), (247, 248, 256, 255), (248, 245, 253, 256), (241, 246, 254, 249), (244, 243, 251, 252), (251, 256, 253, 252), (250, 255, 256, 251), (249, 254, 255, 250), (237, 225, 259, 265), (239, 221, 257, 266), (235, 229, 261, 264), (221, 228, 260, 257), (233, 224, 258, 263), (229, 232, 262, 261), (232, 233, 263, 262), (225, 235, 264, 259), (228, 237, 265, 260), (224, 239, 266, 258), (272, 268, 276, 280), (271, 273, 281, 279), (269, 267, 275, 277), (258, 266, 269, 273), (240, 223, 271, 270), (257, 260, 274, 267), (266, 257, 267, 269), (222, 240, 270, 268), (281, 277, 278, 279), (275, 282, 280, 276), (277, 275, 276, 278), (267, 274, 282, 275), (274, 272, 280, 282), (268, 270, 278, 276), (270, 271, 279, 278), (273, 269, 277, 281), (59, 204, 202, 56), (198, 46, 300, 361), (313, 355, 356, 314), (314, 356, 357, 315), (364, 297, 485, 496), (358, 495, 488, 316), (98, 354, 324, 61), (354, 353, 323, 324), (494, 352, 322, 489), (352, 351, 321, 322), (351, 350, 320, 321), (94, 343, 301, 64), (343, 344, 302, 301), (493, 345, 303, 486), (345, 346, 304, 303), (346, 347, 305, 304), (347, 348, 306, 305), (371, 381, 331, 78), (381, 382, 332, 331), (498, 383, 333, 491), (383, 384, 334, 333), (384, 385, 335, 334), (385, 386, 336, 335), (377, 387, 337, 72), (387, 388, 338, 337), (388, 389, 339, 338), (390, 340, 394, 396), (497, 391, 341, 492), (391, 392, 342, 341), (73, 72, 337, 336), (336, 337, 338, 335), (335, 338, 339, 334), (334, 339, 340, 333), (491, 492, 341, 332), (332, 341, 342, 331), (44, 17, 325, 319), (319, 325, 326, 320), (320, 326, 327, 321), (321, 327, 328, 322), (489, 490, 329, 323), (323, 329, 330, 324), (46, 99, 349, 300), (508, 507, 349, 350), (299, 350, 351, 298), (296, 353, 354, 295), (39, 48, 313, 288), (288, 313, 314, 287), (287, 314, 315, 286), (286, 315, 316, 285), (483, 488, 317, 284), (284, 317, 318, 283), (200, 36, 294, 355), (355, 294, 293, 356), (356, 293, 292, 357), (357, 292, 291, 358), (495, 484, 290, 359), (359, 290, 289, 360), (28, 39, 288, 306), (306, 288, 287, 305), (305, 287, 286, 304), (304, 286, 285, 303), (486, 483, 284, 302), (302, 284, 283, 301), (362, 299, 298, 363), (365, 296, 295, 366), (364, 363, 298, 297), (17, 93, 348, 325), (325, 348, 347, 326), (326, 347, 346, 327), (327, 346, 345, 328), (490, 493, 344, 329), (329, 344, 343, 330), (362, 508, 350, 299), (471, 472, 392, 391), (504, 471, 391, 497), (469, 470, 390, 389), (468, 469, 389, 388), (467, 468, 388, 387), (477, 467, 387, 377), (465, 466, 386, 385), (464, 465, 385, 384), (463, 464, 384, 383), (503, 463, 383, 498), (461, 462, 382, 381), (455, 461, 381, 371), (460, 478, 380, 379), (350, 349, 319, 320), (478, 458, 376, 380), (454, 453, 367, 368), (459, 476, 375, 378), (453, 456, 372, 367), (456, 477, 377, 372), (466, 459, 378, 386), (472, 475, 374, 392), (458, 473, 369, 376), (474, 455, 371, 370), (473, 474, 370, 369), (475, 457, 373, 374), (395, 396, 394, 393), (389, 390, 396, 395), (339, 389, 395, 393), (340, 339, 393, 394), (57, 66, 407, 399), (52, 51, 398, 397), (51, 60, 405, 398), (65, 52, 397, 408), (312, 57, 399, 422), (294, 36, 409, 416), (20, 19, 401, 406), (457, 460, 379, 373), (36, 37, 400, 409), (89, 90, 403, 404), (66, 92, 410, 407), (90, 20, 406, 403), (92, 91, 402, 410), (60, 289, 411, 405), (289, 290, 412, 411), (484, 291, 413, 499), (291, 292, 414, 413), (292, 293, 415, 414), (293, 294, 416, 415), (19, 307, 417, 401), (308, 418, 426, 424), (308, 309, 419, 418), (309, 310, 420, 419), (487, 311, 421, 500), (311, 312, 422, 421), (423, 424, 426, 425), (307, 308, 424, 423), (417, 307, 423, 425), (418, 417, 425, 426), (399, 407, 431, 449), (397, 398, 448, 447), (398, 405, 429, 448), (408, 397, 447, 432), (422, 399, 449, 446), (416, 409, 433, 440), (406, 401, 451, 430), (91, 65, 408, 402), (409, 400, 450, 433), (404, 403, 427, 428), (407, 410, 434, 431), (403, 406, 430, 427), (410, 402, 452, 434), (405, 411, 435, 429), (411, 412, 436, 435), (499, 413, 437, 501), (413, 414, 438, 437), (414, 415, 439, 438), (415, 416, 440, 439), (401, 417, 441, 451), (417, 418, 442, 441), (418, 419, 443, 442), (419, 420, 444, 443), (500, 421, 445, 502), (421, 422, 446, 445), (449, 431, 457, 475), (447, 448, 474, 473), (448, 429, 455, 474), (432, 447, 473, 458), (446, 449, 475, 472), (440, 433, 459, 466), (430, 451, 477, 456), (402, 408, 432, 452), (433, 450, 476, 459), (428, 427, 453, 454), (431, 434, 460, 457), (427, 430, 456, 453), (434, 452, 478, 460), (429, 435, 461, 455), (435, 436, 462, 461), (501, 437, 463, 503), (437, 438, 464, 463), (438, 439, 465, 464), (439, 440, 466, 465), (451, 441, 467, 477), (441, 442, 468, 467), (442, 443, 469, 468), (443, 444, 470, 469), (502, 445, 471, 504), (472, 471, 481, 482), (480, 479, 482, 481), (446, 472, 482, 479), (445, 446, 479, 480), (471, 445, 480, 481), (352, 297, 298, 351), (488, 495, 359, 317), (444, 502, 504, 470), (436, 501, 503, 462), (420, 500, 502, 444), (412, 499, 501, 436), (310, 487, 500, 420), (290, 484, 499, 412), (462, 503, 498, 382), (470, 504, 497, 390), (494, 506, 496, 485), (328, 345, 493, 490), (315, 357, 358, 316), (303, 285, 483, 486), (358, 291, 484, 495), (285, 316, 488, 483), (297, 352, 494, 485), (322, 328, 490, 489), (333, 340, 492, 491), (390, 497, 492, 340), (382, 498, 491, 332), (344, 493, 486, 302), (452, 432, 458, 478), (361, 300, 349, 507), (365, 505, 353, 296), (505, 506, 494, 353), (520, 518, 363, 364), (513, 511, 365, 366), (353, 494, 489, 323), (515, 513, 366, 203), (519, 510, 90, 89), (514, 512, 198, 361), (518, 517, 362, 363), (510, 516, 20, 90), (509, 520, 364, 496), (512, 516, 210, 198), (517, 514, 521, 522), (522, 521, 507, 508), (507, 521, 514, 361), (517, 522, 508, 362), (505, 365, 511, 523), (496, 506, 524, 509), (506, 505, 523, 524), (524, 523, 511, 509), (107, 189, 218, 212), (186, 219, 545, 543), (360, 204, 59, 318), (162, 186, 543, 531), (154, 185, 542, 527), (179, 183, 541, 539), (166, 181, 540, 533), (175, 179, 539, 537), (158, 176, 538, 529), (192, 175, 537, 526), (183, 172, 536, 541), (188, 170, 535, 544), (216, 169, 534, 546), (169, 166, 533, 534), (181, 165, 532, 540), (165, 162, 531, 532), (185, 160, 530, 542), (160, 158, 529, 530), (190, 157, 528, 525), (157, 154, 527, 528), (176, 192, 526, 538), (170, 190, 525, 535), (44, 207, 206, 45)])
me_cube.polygons.foreach_set('material_index', [0, 1, 1, 1, 0, 1, 0, 1, 1, 1, 1, 1, 1, 0, 1, 1, 1, 0, 0, 0, 1, 1, 1, 1, 1, 0, 0, 1, 0, 0, 1, 1, 1, 1, 0, 1, 1, 1, 0, 1, 1, 1, 1, 0, 1, 1, 1, 0, 1, 0, 0, 0, 1, 0, 1, 1, 0, 0, 0, 1, 1, 1, 1, 1, 1, 1, 0, 0, 0, 1, 1, 0, 1, 0, 0, 0, 1, 1, 0, 1, 1, 1, 1, 1, 0, 0, 1, 0, 1, 1, 0, 1, 1, 0, 0, 1, 0, 0, 1, 1, 1, 1, 1, 1, 0, 1, 1, 0, 1, 1, 0, 0, 0, 0, 0, 1, 1, 0, 1, 0, 0, 1, 0, 1, 1, 1, 1, 0, 1, 1, 1, 1, 1, 1, 0, 1, 0, 1, 0, 0, 0, 1, 0, 1, 1, 1, 0, 1, 1, 0, 1, 1, 1, 0, 1, 1, 1, 1, 0, 1, 1, 0, 0, 1, 1, 0, 0, 1, 1, 0, 1, 1, 1, 1, 1, 1, 1, 1, 1, 0, 0, 0, 0, 0, 1, 1, 1, 1, 1, 0, 0, 0, 1, 0, 0, 1, 0, 1, 0, 0, 1, 0, 1, 0, 1, 1, 1, 0, 0, 0, 0, 0, 0, 1, 1, 0, 0, 0, 0, 0, 0, 0, 0, 0, 0, 0, 0, 0, 0, 0, 0, 0, 0, 0, 0, 0, 0, 0, 0, 0, 0, 0, 0, 0, 1, 0, 1, 1, 0, 1, 0, 0, 1, 0, 0, 0, 0, 0, 0, 0, 0, 0, 0, 0, 0, 0, 0, 0, 0, 1, 0, 1, 0, 0, 0, 0, 0, 0, 0, 0, 0, 1, 0, 1, 0, 1, 0, 1, 0, 1, 0, 1, 0, 1, 0, 1, 0, 1, 1, 1, 1, 1, 1, 1, 1, 1, 1, 1, 1, 1, 0, 1, 0, 0, 0, 1, 0, 1, 0, 1, 0, 1, 0, 1, 0, 1, 0, 1, 0, 1, 0, 1, 0, 0, 0, 0, 1, 0, 1, 0, 1, 1, 1, 0, 1, 0, 1, 0, 1, 0, 1, 0, 1, 0, 1, 0, 0, 1, 1, 1, 1, 0, 0, 0, 1, 1, 1, 1, 1, 1, 1, 1, 1, 1, 0, 0, 0, 1, 1, 1, 1, 1, 1, 1, 0, 1, 0, 1, 0, 1, 0, 1, 0, 1, 0, 1, 1, 0, 1, 1, 1, 1, 1, 0, 0, 0, 1, 0, 1, 1, 1, 1, 1, 0, 1, 0, 1, 0, 1, 0, 1, 0, 1, 0, 1, 1, 1, 1, 0, 0, 0, 1, 0, 1, 1, 1, 1, 1, 0, 1, 0, 1, 0, 1, 0, 1, 0, 1, 0, 1, 1, 1, 1, 1, 0, 0, 0, 0, 0, 0, 0, 0, 0, 0, 1, 0, 1, 0, 0, 0, 0, 1, 1, 0, 0, 0, 0, 1, 1, 1, 0, 0, 0, 0, 1, 0, 0, 1, 0, 1, 0, 1, 1, 1, 1, 1, 1, 0, 0, 0, 0, 0, 1, 1, 1, 0, 0, 0, 1, 0, 0, 0, 1, 1, 1, 1, 0, 0, 0, 0, 1])
_uv = me_cube.uv_layers.new(name='UVMap')
_uv.uv.foreach_set('vector', [0.06249, 0.3509, 0.04843, 0.3509, 0.04843, 0.2105, 0.06249, 0.2105, 0.00538, 0.3509, 0.00538, 0.4767, 5.96e-08, 0.4767, 2.98e-08, 0.3509, 0.5238, 0.4767, 0.5238, 0.3509, 0.5303, 0.3509, 0.5303, 0.4767, 0.1187, 0.3509, 0.1187, 0.4767, 0.06249, 0.4767, 0.06249, 0.3509, 0.3387, 0.6731, 0.3387, 0.6904, 0.2831, 0.6902, 0.2831, 0.673, 0.9187, 0.6873, 0.9133, 0.6873, 0.9133, 0.6171, 0.9187, 0.6171, 0.345, 0.6731, 0.345, 0.659, 0.4012, 0.659, 0.4012, 0.6731, 0.4115, 0.4767, 0.4115, 0.3509, 0.4678, 0.3509, 0.4678, 0.4767, 0.1457, 0.9535, 0.1457, 0.8277, 0.2013, 0.8277, 0.2013, 0.9535, 0.3496, 0.3509, 0.3483, 0.4767, 0.2831, 0.4767, 0.2831, 0.3509, 0.2476, 0.4767, 0.2476, 0.3509, 0.2713, 0.3509, 0.271, 0.4767, 0.7442, 0.3509, 0.7442, 0.4768, 0.7385, 0.4768, 0.7385, 0.3509, 0.9721, 0.0459, 0.9474, 0.04584, 0.9474, 0.01024, 0.9722, 0.0, 0.4573, 0.6731, 0.4573, 0.6904, 0.4153, 0.6904, 0.4153, 0.6731, 0.2013, 0.9535, 0.2013, 0.8277, 0.2455, 0.8277, 0.2455, 0.9535, 0.7831, 0.4768, 0.7831, 0.6026, 0.7701, 0.6026, 0.7701, 0.4768, 0.7439, 0.6026, 0.7439, 0.4768, 0.7701, 0.4768, 0.7701, 0.6026, 0.4153, 0.596, 0.4573, 0.596, 0.4573, 0.6023, 0.4153, 0.6023, 0.4153, 0.659, 0.4153, 0.6023, 0.4573, 0.6023, 0.4573, 0.659, 0.7018, 0.6172, 0.7018, 0.6874, 0.6598, 0.6874, 0.6598, 0.6172, 0.9471, 0.1467, 0.9718, 0.1467, 0.9719, 0.1504, 0.972, 0.1619, 0.9471, 0.162, 0.7442, 0.01709, 0.7385, 0.01709, 0.7385, 9.78e-06, 0.7442, 1.014e-05, 0.243, 0.4767, 0.243, 0.3509, 0.2476, 0.3509, 0.2476, 0.4767, 0.9471, 0.2454, 0.947, 0.204, 0.9722, 0.2041, 0.972, 0.2458, 0.3596, 0.8477, 0.3596, 0.8423, 0.4016, 0.8423, 0.4016, 0.8477, 0.345, 0.7165, 0.345, 0.6904, 0.4012, 0.6904, 0.4012, 0.7165, 0.5833, 0.6873, 0.5574, 0.6873, 0.5574, 0.6171, 0.5833, 0.6171, 0.04843, 0.3509, 0.04843, 0.4767, 0.03125, 0.4767, 0.03125, 0.3509, 0.8423, 0.5216, 0.8252, 0.5216, 0.8252, 0.4768, 0.8423, 0.4768, 0.2831, 0.7164, 0.3387, 0.7165, 0.3387, 0.7219, 0.2831, 0.7219, 0.4053, 0.3509, 0.4053, 0.4767, 0.3483, 0.4767, 0.3496, 0.3509, 0.7831, 0.9087, 0.7937, 0.9088, 0.7937, 0.9536, 0.7831, 0.9535, 0.125, 0.4767, 0.125, 0.3509, 0.243, 0.3509, 0.243, 0.4767, 1.862e-08, 0.9364, 0.0, 0.8106, 0.1185, 0.8106, 0.1185, 0.9364, 0.4637, 0.596, 0.4573, 0.596, 0.4577, 0.4772, 0.4637, 0.4772, 0.7853, 0.4768, 0.7853, 0.3509, 0.7973, 0.3509, 0.7973, 0.4768, 0.7385, 0.01708, 0.7325, 0.01708, 0.7325, 0.0, 0.7385, 3e-08, 0.4818, 0.3509, 0.5238, 0.3509, 0.5238, 0.4767, 0.4818, 0.4767, 0.7325, 0.3509, 0.6911, 0.3509, 0.6911, 0.2623, 0.7325, 0.2623, 0.4081, 0.9315, 0.4081, 0.9255, 0.4127, 0.9255, 0.4127, 0.9315, 0.4127, 0.9315, 0.4127, 0.9255, 0.4375, 0.9257, 0.4374, 0.9315, 0.6911, 0.01708, 0.676, 0.01708, 0.676, 1.05e-06, 0.6911, 5.4e-07, 0.2476, 0.01708, 0.243, 0.01708, 0.243, 6e-08, 0.2476, 6e-08, 0.5314, 0.847, 0.5728, 0.847, 0.5728, 0.9332, 0.5314, 0.9332, 0.2831, 0.01708, 0.2721, 0.01708, 0.2724, 6e-08, 0.2831, 6e-08, 0.4132, 0.7678, 0.4085, 0.7678, 0.4085, 0.7219, 0.4132, 0.7219, 0.7442, 1.014e-05, 0.7857, 1.277e-05, 0.7857, 0.01709, 0.7442, 0.01709, 0.2831, 0.1034, 0.272, 0.1034, 0.2721, 0.01708, 0.2831, 0.01708, 0.7325, 0.1224, 0.6911, 0.1224, 0.6911, 0.1034, 0.7325, 0.1034, 0.2476, 0.1034, 0.243, 0.1034, 0.243, 0.01708, 0.2476, 0.01708, 0.6911, 0.1034, 0.676, 0.1034, 0.676, 0.01708, 0.6911, 0.01708, 0.7385, 0.1034, 0.7325, 0.1034, 0.7325, 0.01708, 0.7385, 0.01708, 0.5759, 5.7e-07, 0.5759, 0.01708, 0.5303, 0.01708, 0.5303, 3.9e-07, 0.7372, 0.563, 0.712, 0.563, 0.712, 0.4767, 0.7372, 0.4767, 0.7442, 0.1034, 0.7385, 0.1034, 0.7385, 0.01709, 0.7442, 0.01709, 0.7857, 1.277e-05, 0.801, 1.374e-05, 0.801, 0.01709, 0.7857, 0.01709, 0.9369, 0.1467, 0.9471, 0.1467, 0.9471, 0.162, 0.9368, 0.162, 0.4153, 0.6904, 0.4573, 0.6904, 0.4573, 0.7165, 0.4153, 0.7165, 0.4378, 0.8839, 0.4481, 0.884, 0.4481, 0.9258, 0.4375, 0.9257, 0.2455, 0.6026, 0.2455, 0.4767, 0.2501, 0.4767, 0.2501, 0.6026, 0.947, 0.2037, 0.9367, 0.2039, 0.9368, 0.162, 0.9471, 0.162, 0.275, 0.4768, 0.275, 0.6026, 0.2501, 0.6026, 0.2501, 0.4767, 0.2455, 0.9364, 0.2501, 0.9364, 0.2501, 0.9535, 0.2455, 0.9535, 0.9117, 0.4768, 0.9117, 0.3509, 0.9367, 0.3509, 0.9367, 0.4767, 0.2501, 0.9535, 0.2501, 0.9364, 0.275, 0.9364, 0.275, 0.9535, 0.2455, 0.8501, 0.2501, 0.8501, 0.2501, 0.9364, 0.2455, 0.9364, 0.4379, 0.7678, 0.4132, 0.7678, 0.4132, 0.7219, 0.4379, 0.7322, 0.1001, 0.563, 0.1001, 0.4767, 0.1457, 0.4768, 0.1457, 0.563, 0.5759, 0.2623, 0.5759, 0.3509, 0.5303, 0.3509, 0.5303, 0.2623, 0.9474, 0.3619, 0.9721, 0.3618, 0.9722, 0.4077, 0.9474, 0.3975, 0.9128, 0.0171, 0.9128, 2.084e-05, 0.9367, 0.0, 0.9367, 0.01708, 0.4379, 0.8686, 0.4481, 0.8686, 0.4481, 0.884, 0.4378, 0.8839, 0.5759, 0.3509, 0.5759, 0.4767, 0.5303, 0.4767, 0.5303, 0.3509, 0.9241, 0.8277, 0.9241, 0.8947, 0.9187, 0.8947, 0.9187, 0.8277, 0.9672, 0.8947, 0.9501, 0.8947, 0.9503, 0.8277, 0.9631, 0.8402, 0.7992, 0.5216, 0.7937, 0.5216, 0.7937, 0.4768, 0.7992, 0.4768, 0.2455, 0.5215, 0.2013, 0.5216, 0.2013, 0.4768, 0.2455, 0.4767, 0.7439, 0.9087, 0.7701, 0.9087, 0.7701, 0.9535, 0.7439, 0.9535, 0.3496, 0.04481, 0.2831, 0.04481, 0.2831, 0.0, 0.3496, 3.75e-07, 0.9003, 0.4768, 0.9003, 0.3509, 0.9117, 0.3509, 0.9117, 0.4768, 0.9474, 0.04584, 0.9371, 0.04582, 0.9372, 0.03402, 0.9474, 0.01024, 0.9371, 0.3611, 0.9474, 0.3619, 0.9474, 0.3975, 0.9372, 0.3726, 0.9011, 0.0171, 0.9011, 2.01e-05, 0.9128, 2.084e-05, 0.9128, 0.0171, 0.4374, 0.9315, 0.4375, 0.9257, 0.4481, 0.9258, 0.4481, 0.9315, 0.4481, 0.7678, 0.4379, 0.7678, 0.4379, 0.7322, 0.4481, 0.756, 0.712, 0.7219, 0.712, 0.8106, 0.7018, 0.8106, 0.7018, 0.7219, 0.271, 0.4767, 0.2713, 0.3509, 0.2831, 0.3509, 0.2831, 0.4767, 0.2714, 0.2623, 0.2713, 0.3509, 0.2476, 0.3509, 0.2476, 0.2623, 0.2724, 6e-08, 0.2721, 0.01708, 0.2476, 0.01708, 0.2476, 6e-08, 0.9368, 0.2452, 0.9471, 0.2454, 0.9471, 0.2573, 0.9369, 0.2574, 0.4378, 0.8839, 0.4375, 0.9257, 0.4127, 0.9255, 0.413, 0.8838, 0.4818, 0.03088, 0.4818, 9.45e-07, 0.5238, 1.125e-06, 0.5238, 0.03088, 0.7385, 0.9087, 0.7439, 0.9087, 0.7439, 0.9535, 0.7385, 0.9535, 0.8252, 0.5216, 0.7992, 0.5216, 0.7992, 0.4768, 0.8252, 0.4768, 0.9503, 0.8277, 0.9501, 0.8947, 0.9241, 0.8947, 0.9241, 0.8277, 0.9747, 0.6171, 0.9812, 0.6171, 0.9812, 0.6873, 0.9747, 0.6873, 0.2831, 0.6902, 0.3387, 0.6904, 0.3387, 0.7165, 0.2831, 0.7164, 0.4818, 0.2105, 0.4818, 0.1404, 0.5238, 0.1404, 0.5238, 0.2105, 0.5303, 0.2105, 0.5238, 0.2105, 0.5238, 0.1404, 0.5303, 0.1404, 0.7385, 0.6026, 0.7385, 0.4768, 0.7439, 0.4768, 0.7439, 0.6026, 0.03125, 0.3509, 0.03125, 0.4767, 0.00538, 0.4767, 0.00538, 0.3509, 0.4016, 0.7282, 0.4016, 0.7219, 0.4081, 0.7219, 0.4081, 0.7282, 0.4016, 0.7989, 0.4016, 0.7848, 0.4081, 0.7848, 0.4081, 0.7989, 0.4016, 0.8423, 0.4016, 0.8162, 0.4081, 0.8162, 0.4081, 0.8423, 0.4153, 0.659, 0.4573, 0.659, 0.4573, 0.6731, 0.4153, 0.6731, 0.4016, 0.8477, 0.4016, 0.8423, 0.4081, 0.8423, 0.4081, 0.8477, 0.2893, 0.8477, 0.2893, 0.8423, 0.3456, 0.8423, 0.3456, 0.8477, 0.5895, 0.6172, 0.6458, 0.6172, 0.6458, 0.6874, 0.5895, 0.6874, 0.00538, 0.2105, 0.0, 0.2105, 1.49e-08, 0.1404, 0.00538, 0.1404, 0.4115, 0.2105, 0.4053, 0.2105, 0.4053, 0.1404, 0.4115, 0.1404, 0.03125, 0.2105, 0.00538, 0.2105, 0.00538, 0.1404, 0.03125, 0.1404, 0.1187, 0.2105, 0.06249, 0.2105, 0.06249, 0.1404, 0.1187, 0.1404, 0.04843, 0.2105, 0.03125, 0.2105, 0.03125, 0.1404, 0.04843, 0.1404, 0.4818, 0.2105, 0.4678, 0.2105, 0.4678, 0.1404, 0.4818, 0.1404, 0.4818, 0.3509, 0.4818, 0.2105, 0.5238, 0.2105, 0.5238, 0.3509, 0.4548, 0.8477, 0.4485, 0.8477, 0.4481, 0.7219, 0.4548, 0.7219, 0.3387, 0.659, 0.345, 0.6524, 0.345, 0.659, 0.5403, 0.6873, 0.5262, 0.6873, 0.5262, 0.6171, 0.5403, 0.6171, 0.2831, 0.8477, 0.2831, 0.8423, 0.2893, 0.8423, 0.2893, 0.8477, 0.4678, 0.2105, 0.4115, 0.2105, 0.4115, 0.1404, 0.4678, 0.1404, 0.3387, 0.7165, 0.3387, 0.6904, 0.345, 0.6904, 0.345, 0.7165, 0.4053, 0.4767, 0.4053, 0.3509, 0.4115, 0.3509, 0.4115, 0.4767, 0.345, 0.659, 0.4012, 0.6023, 0.4012, 0.659, 0.9141, 0.8277, 0.9141, 0.9535, 0.8625, 0.9536, 0.8615, 0.8278, 0.345, 0.659, 0.345, 0.6524, 0.3961, 0.6011, 0.4012, 0.6023, 0.125, 0.2105, 0.1187, 0.2105, 0.1187, 0.1404, 0.125, 0.1404, 0.4016, 0.7848, 0.4016, 0.7282, 0.4081, 0.7282, 0.4081, 0.7848, 0.4573, 0.596, 0.4153, 0.596, 0.4163, 0.477, 0.4577, 0.4772, 0.125, 0.3509, 0.125, 0.4767, 0.1187, 0.4767, 0.1187, 0.3509, 0.4012, 0.6023, 0.3961, 0.6011, 0.4012, 0.596, 0.8615, 0.8278, 0.8625, 0.9536, 0.8562, 0.9536, 0.8562, 0.8278, 0.7937, 0.4768, 0.7937, 0.6027, 0.7831, 0.6026, 0.7831, 0.4768, 0.413, 0.8838, 0.4127, 0.9255, 0.4081, 0.9255, 0.4083, 0.8838, 0.06249, 0.3509, 0.06249, 0.4767, 0.04843, 0.4767, 0.04843, 0.3509, 0.8562, 0.5216, 0.8423, 0.5216, 0.8423, 0.4768, 0.8562, 0.4768, 0.7701, 0.9087, 0.7831, 0.9087, 0.7831, 0.9535, 0.7701, 0.9535, 0.9812, 0.8947, 0.9672, 0.8947, 0.9631, 0.8402, 0.9735, 0.8504, 0.4016, 0.8162, 0.4016, 0.7989, 0.4081, 0.7989, 0.4081, 0.8162, 0.06249, 0.2105, 0.04843, 0.2105, 0.04843, 0.1404, 0.06249, 0.1404, 0.5574, 0.6873, 0.5403, 0.6873, 0.5403, 0.6171, 0.5574, 0.6171, 0.3387, 0.6904, 0.3387, 0.6731, 0.345, 0.6731, 0.345, 0.6904, 0.5574, 0.5076, 0.5403, 0.5076, 0.5403, 0.4767, 0.5574, 0.4767, 0.5574, 0.8277, 0.5403, 0.8277, 0.5403, 0.6873, 0.5574, 0.6873, 0.06249, 0.03088, 0.04843, 0.03088, 0.04843, 0.0, 0.06249, 0.0, 0.5262, 0.5076, 0.47, 0.5076, 0.47, 0.4768, 0.5262, 0.4767, 0.47, 0.8277, 0.4637, 0.8277, 0.4637, 0.6873, 0.47, 0.6873, 0.5262, 0.8277, 0.47, 0.8277, 0.47, 0.6873, 0.5262, 0.6873, 0.5403, 0.5076, 0.5262, 0.5076, 0.5262, 0.4767, 0.5403, 0.4767, 0.125, 0.03088, 0.1187, 0.03088, 0.1187, 1.5e-08, 0.125, 1.5e-08, 0.1187, 0.3509, 0.06249, 0.3509, 0.06249, 0.2105, 0.1187, 0.2105, 0.9747, 0.7968, 0.9812, 0.7968, 0.9812, 0.8277, 0.9747, 0.8277, 0.125, 0.3509, 0.1187, 0.3509, 0.1187, 0.2105, 0.125, 0.2105, 0.5833, 0.7969, 0.5895, 0.7969, 0.5896, 0.8278, 0.5833, 0.8278, 0.5895, 0.4769, 0.6458, 0.4769, 0.6458, 0.6172, 0.5895, 0.6172, 0.5833, 0.4769, 0.5895, 0.4769, 0.5895, 0.6172, 0.5833, 0.6172, 0.9187, 0.5076, 0.9133, 0.5076, 0.9133, 0.4768, 0.9187, 0.4768, 0.4678, 0.03088, 0.4115, 0.03088, 0.4115, 6.3e-07, 0.4678, 8.7e-07, 0.4115, 0.3509, 0.4053, 0.3509, 0.4053, 0.2105, 0.4115, 0.2105, 0.4678, 0.3509, 0.4115, 0.3509, 0.4115, 0.2105, 0.4678, 0.2105, 0.4818, 0.03088, 0.4678, 0.03088, 0.4678, 8.7e-07, 0.4818, 9.45e-07, 0.5833, 0.5076, 0.5574, 0.5076, 0.5574, 0.4767, 0.5833, 0.4767, 0.5403, 0.8277, 0.5262, 0.8277, 0.5262, 0.6873, 0.5403, 0.6873, 0.4818, 0.3509, 0.4678, 0.3509, 0.4678, 0.2105, 0.4818, 0.2105, 0.6598, 0.7969, 0.7018, 0.7969, 0.7018, 0.8278, 0.6598, 0.8278, 0.5303, 0.03088, 0.5238, 0.03088, 0.5238, 1.125e-06, 0.5303, 1.155e-06, 0.5238, 0.1404, 0.4818, 0.1404, 0.4818, 0.03088, 0.5238, 0.03088, 0.03125, 0.3509, 0.00538, 0.3509, 0.00538, 0.2105, 0.03125, 0.2105, 0.04843, 0.03088, 0.03125, 0.03088, 0.03125, 1.5e-08, 0.04843, 0.0, 0.1187, 0.03088, 0.06249, 0.03088, 0.06249, 0.0, 0.1187, 1.5e-08, 0.04843, 0.3509, 0.03125, 0.3509, 0.03125, 0.2105, 0.04843, 0.2105, 0.00538, 0.3509, 2.98e-08, 0.3509, 0.0, 0.2105, 0.00538, 0.2105, 0.03125, 0.03088, 0.00538, 0.03088, 0.00538, 4.5e-08, 0.03125, 1.5e-08, 0.9187, 0.8277, 0.9133, 0.8277, 0.9133, 0.6873, 0.9187, 0.6873, 0.4115, 0.03088, 0.4053, 0.03088, 0.4053, 6e-07, 0.4115, 6.3e-07, 0.5303, 0.3509, 0.5238, 0.3509, 0.5238, 0.2105, 0.5303, 0.2105, 0.00538, 0.03088, 0.0, 0.03088, 0.0, 4.5e-08, 0.00538, 4.5e-08, 0.9747, 0.4768, 0.9812, 0.4768, 0.9812, 0.6171, 0.9747, 0.6171, 0.47, 0.5076, 0.4637, 0.5076, 0.4637, 0.4768, 0.47, 0.4768, 0.5895, 0.7969, 0.6458, 0.7969, 0.6458, 0.8278, 0.5896, 0.8278, 0.7018, 0.6874, 0.7018, 0.7969, 0.6598, 0.7969, 0.6598, 0.6874, 0.5833, 0.8277, 0.5574, 0.8277, 0.5574, 0.6873, 0.5833, 0.6873, 0.5262, 0.6873, 0.47, 0.6873, 0.47, 0.6171, 0.5262, 0.6171, 0.345, 0.6904, 0.345, 0.6731, 0.4012, 0.6731, 0.4012, 0.6904, 0.3387, 0.659, 0.3387, 0.6731, 0.2831, 0.673, 0.2831, 0.659, 0.2813, 0.6173, 0.2813, 0.7577, 0.275, 0.7577, 0.275, 0.6173, 0.9862, 0.215, 0.9722, 0.06874, 0.9862, 0.0, 1.0, 0.2178, 0.5912, 0.4767, 0.5895, 0.6874, 0.5833, 0.6874, 0.585, 0.4767, 0.8562, 0.8277, 0.9133, 0.6171, 0.9133, 0.6873, 0.8703, 0.8277, 0.6458, 0.7969, 0.6598, 0.7969, 0.6598, 0.8278, 0.6458, 0.8278, 0.6458, 0.4769, 0.6598, 0.4769, 0.6598, 0.6172, 0.6458, 0.6172, 0.4012, 0.6904, 0.4012, 0.6731, 0.4153, 0.6731, 0.4153, 0.6904, 0.4012, 0.659, 0.4012, 0.6023, 0.4153, 0.6023, 0.4153, 0.659, 0.3456, 0.8477, 0.3456, 0.8423, 0.3596, 0.8423, 0.3596, 0.8477, 0.6458, 0.6172, 0.6598, 0.6172, 0.6598, 0.6874, 0.6458, 0.6874, 0.9471, 0.261, 0.9471, 0.2573, 0.9719, 0.2573, 0.9718, 0.261, 0.947, 0.2037, 0.9471, 0.162, 0.972, 0.1619, 0.9722, 0.2037, 0.4132, 0.8686, 0.4379, 0.8686, 0.4378, 0.8839, 0.413, 0.8838, 0.4132, 0.8686, 0.413, 0.8838, 0.4083, 0.8838, 0.4085, 0.8686, 0.4012, 0.7165, 0.4012, 0.6904, 0.4153, 0.6904, 0.4153, 0.7165, 0.4012, 0.4767, 0.4163, 0.477, 0.4153, 0.596, 0.4012, 0.596, 0.4678, 0.4767, 0.4678, 0.3509, 0.4818, 0.3509, 0.4818, 0.4767, 0.4012, 0.6731, 0.4012, 0.659, 0.4153, 0.659, 0.4153, 0.6731, 0.9368, 0.2452, 0.9367, 0.2039, 0.947, 0.204, 0.9471, 0.2454, 0.9722, 0.4354, 0.986, 0.2178, 0.9997, 0.2866, 0.986, 0.4326, 0.275, 0.6173, 0.275, 0.4767, 0.2813, 0.4767, 0.2813, 0.6173, 0.9328, 0.4768, 0.9747, 0.6171, 0.9747, 0.6873, 0.9187, 0.4768, 0.4648, 0.8279, 0.4637, 0.6171, 0.47, 0.6171, 0.471, 0.8279, 0.2831, 0.6353, 0.2831, 0.7522, 0.2814, 0.7493, 0.2814, 0.6383, 0.2831, 0.4767, 0.2831, 0.6353, 0.2816, 0.6319, 0.2816, 0.4801, 0.8562, 0.8277, 0.8423, 0.8277, 0.8423, 0.7107, 0.8562, 0.7107, 0.8562, 0.6801, 0.8423, 0.6801, 0.8423, 0.5216, 0.8562, 0.5216, 0.8252, 0.8277, 0.7992, 0.8277, 0.7992, 0.7107, 0.8252, 0.7107, 0.8252, 0.6801, 0.7992, 0.6801, 0.7992, 0.5216, 0.8252, 0.5216, 0.7385, 0.6026, 0.7439, 0.6026, 0.7439, 0.7196, 0.7385, 0.7196, 0.7385, 0.7502, 0.7439, 0.7502, 0.7439, 0.9087, 0.7385, 0.9087, 0.3496, 0.3509, 0.2831, 0.3509, 0.2831, 0.2339, 0.3496, 0.2339, 0.3496, 0.2033, 0.2831, 0.2033, 0.2831, 0.04481, 0.3496, 0.04481, 0.7439, 0.6026, 0.7701, 0.6026, 0.7701, 0.7196, 0.7439, 0.7196, 0.7439, 0.7502, 0.7701, 0.7502, 0.7701, 0.9087, 0.7439, 0.9087, 0.7831, 0.7196, 0.7701, 0.7196, 0.7709, 0.7166, 0.7832, 0.7166, 0.2013, 0.6801, 0.2013, 0.5216, 0.2028, 0.525, 0.2028, 0.6767, 0.7992, 0.8277, 0.7937, 0.8277, 0.7937, 0.7107, 0.7992, 0.7107, 0.7992, 0.6801, 0.7937, 0.6801, 0.7937, 0.5216, 0.7992, 0.5216, 0.2013, 0.8277, 0.2013, 0.7107, 0.2031, 0.7137, 0.2031, 0.8247, 0.2013, 0.5216, 0.2455, 0.5215, 0.245, 0.525, 0.2028, 0.525, 0.8423, 0.8277, 0.8252, 0.8277, 0.8252, 0.7107, 0.8423, 0.7107, 0.8423, 0.6801, 0.8252, 0.6801, 0.8252, 0.5216, 0.8423, 0.5216, 0.7937, 0.7196, 0.7831, 0.7196, 0.7832, 0.7166, 0.7934, 0.7167, 0.7831, 0.6026, 0.7937, 0.6027, 0.7934, 0.6057, 0.7832, 0.6056, 0.2455, 0.8277, 0.2013, 0.8277, 0.2031, 0.8247, 0.245, 0.8247, 0.2013, 0.7107, 0.2455, 0.7107, 0.245, 0.7137, 0.2031, 0.7137, 0.7701, 0.6026, 0.7831, 0.6026, 0.7832, 0.6056, 0.7709, 0.6056, 0.52, 0.9968, 0.5273, 0.9548, 0.5759, 0.9548, 0.5763, 0.9968, 0.03907, 0.9483, 0.04901, 0.958, 0.0003804, 0.958, 0.0003804, 0.9483, 0.7372, 0.8106, 0.7372, 0.9216, 0.7107, 0.9216, 0.7107, 0.8106, 0.04901, 0.958, 0.05629, 1.0, 0.0, 1.0, 0.0003804, 0.958, 0.5273, 0.9548, 0.5372, 0.9451, 0.5759, 0.9451, 0.5759, 0.9548, 0.5372, 0.9451, 0.5494, 0.9332, 0.5759, 0.9332, 0.5759, 0.9451, 0.4637, 0.9389, 0.4637, 0.8279, 0.52, 0.8279, 0.52, 0.9389, 0.02693, 0.9364, 0.03907, 0.9483, 0.0003804, 0.9483, 0.0003804, 0.9364, 0.6592, 0.8278, 0.6592, 0.9388, 0.6474, 0.9388, 0.6474, 0.8278, 0.6688, 0.8278, 0.6688, 0.9388, 0.6592, 0.9388, 0.6592, 0.8278, 0.7105, 0.8278, 0.7105, 0.9388, 0.6688, 0.9388, 0.6688, 0.8278, 0.8423, 0.7107, 0.8252, 0.7107, 0.8252, 0.6801, 0.8423, 0.6801, 0.7831, 0.7196, 0.7937, 0.7196, 0.7937, 0.7502, 0.7831, 0.7502, 0.7992, 0.7107, 0.7937, 0.7107, 0.7937, 0.6801, 0.7992, 0.6801, 0.2455, 0.7107, 0.2013, 0.7107, 0.2013, 0.6801, 0.2455, 0.6801, 0.7439, 0.7196, 0.7701, 0.7196, 0.7701, 0.7502, 0.7439, 0.7502, 0.3496, 0.2339, 0.2831, 0.2339, 0.2831, 0.2033, 0.3496, 0.2033, 0.7385, 0.7196, 0.7439, 0.7196, 0.7439, 0.7502, 0.7385, 0.7502, 0.8252, 0.7107, 0.7992, 0.7107, 0.7992, 0.6801, 0.8252, 0.6801, 0.8562, 0.7107, 0.8423, 0.7107, 0.8423, 0.6801, 0.8562, 0.6801, 0.7701, 0.7196, 0.7831, 0.7196, 0.7831, 0.7502, 0.7701, 0.7502, 0.3917, 0.9956, 0.3991, 0.9533, 0.4481, 0.9533, 0.4481, 0.9961, 0.1453, 0.8106, 0.1453, 0.9623, 0.1185, 0.9623, 0.1185, 0.8106, 0.9582, 0.907, 0.9681, 0.9168, 0.9191, 0.9164, 0.9191, 0.9066, 0.7701, 0.7502, 0.7831, 0.7502, 0.7832, 0.7536, 0.7707, 0.7536, 0.7831, 0.9087, 0.7701, 0.9087, 0.7707, 0.9053, 0.7832, 0.9053, 0.2455, 0.6801, 0.2013, 0.6801, 0.2028, 0.6767, 0.245, 0.6767, 0.7831, 0.7502, 0.7937, 0.7502, 0.7934, 0.7537, 0.7832, 0.7536, 0.7937, 0.9088, 0.7831, 0.9087, 0.7832, 0.9053, 0.7934, 0.9054, 0.5833, 0.8278, 0.5952, 0.8278, 0.5952, 0.9795, 0.5833, 0.9795, 0.6049, 0.8278, 0.6474, 0.8278, 0.6474, 0.9795, 0.6049, 0.9795, 0.5952, 0.8278, 0.6049, 0.8278, 0.6049, 0.9795, 0.5952, 0.9795, 0.9681, 0.9168, 0.9751, 0.9592, 0.9187, 0.9592, 0.9191, 0.9164, 0.7937, 0.9794, 0.7937, 0.8277, 0.8501, 0.8277, 0.8501, 0.9794, 0.3991, 0.9533, 0.4091, 0.9435, 0.4481, 0.9435, 0.4481, 0.9533, 0.4091, 0.9435, 0.4213, 0.9315, 0.4481, 0.9315, 0.4481, 0.9435, 0.946, 0.8949, 0.9582, 0.907, 0.9191, 0.9066, 0.9192, 0.8947, 0.7325, 0.01708, 0.6911, 0.01708, 0.6911, 5.4e-07, 0.7325, 0.0, 0.3473, 0.8477, 0.3887, 0.8477, 0.3887, 0.9363, 0.3473, 0.9363, 0.7325, 0.2623, 0.6911, 0.2623, 0.6911, 0.2432, 0.7325, 0.2432, 0.7325, 0.2432, 0.6911, 0.2432, 0.6911, 0.1935, 0.7325, 0.1935, 0.2945, 0.9164, 0.3359, 0.9165, 0.3359, 0.9503, 0.2945, 0.9503, 0.6911, 0.1745, 0.6911, 0.1406, 0.7325, 0.1406, 0.7325, 0.1745, 0.712, 0.4767, 0.712, 0.563, 0.7018, 0.563, 0.7018, 0.4767, 0.712, 0.563, 0.712, 0.5821, 0.7018, 0.5821, 0.7018, 0.563, 0.712, 0.6003, 0.712, 0.6341, 0.7018, 0.6341, 0.7018, 0.6003, 0.712, 0.6341, 0.712, 0.6532, 0.7018, 0.6532, 0.7018, 0.6341, 0.712, 0.6532, 0.712, 0.7029, 0.7018, 0.7029, 0.7018, 0.6532, 0.2721, 0.01708, 0.272, 0.1034, 0.2476, 0.1034, 0.2476, 0.01708, 0.272, 0.1034, 0.2719, 0.1224, 0.2476, 0.1224, 0.2476, 0.1034, 0.2719, 0.1406, 0.2718, 0.1745, 0.2476, 0.1745, 0.2476, 0.1406, 0.2718, 0.1745, 0.2717, 0.1935, 0.2476, 0.1935, 0.2476, 0.1745, 0.2717, 0.1935, 0.2716, 0.2432, 0.2476, 0.2432, 0.2476, 0.1935, 0.2716, 0.2432, 0.2714, 0.2623, 0.2476, 0.2623, 0.2476, 0.2432, 0.5759, 0.01708, 0.5759, 0.1034, 0.5303, 0.1034, 0.5303, 0.01708, 0.5759, 0.1034, 0.5759, 0.1224, 0.5303, 0.1224, 0.5303, 0.1034, 0.5759, 0.1406, 0.5759, 0.1745, 0.5303, 0.1745, 0.5303, 0.1406, 0.5759, 0.1745, 0.5759, 0.1935, 0.5303, 0.1935, 0.5303, 0.1745, 0.5759, 0.1935, 0.5759, 0.2432, 0.5303, 0.2432, 0.5303, 0.1935, 0.5759, 0.2432, 0.5759, 0.2623, 0.5303, 0.2623, 0.5303, 0.2432, 0.1001, 0.8106, 0.1001, 0.7219, 0.1457, 0.7219, 0.1457, 0.8106, 0.1001, 0.7219, 0.1001, 0.7029, 0.1457, 0.7029, 0.1457, 0.7219, 0.1001, 0.7029, 0.1001, 0.6532, 0.1457, 0.6532, 0.1457, 0.7029, 0.6721, 0.9388, 0.6721, 0.9847, 0.6474, 0.9744, 0.6474, 0.9388, 0.1001, 0.6003, 0.1001, 0.5821, 0.1457, 0.5821, 0.1457, 0.6003, 0.1001, 0.5821, 0.1001, 0.563, 0.1457, 0.563, 0.1457, 0.5821, 0.2455, 0.6026, 0.2501, 0.6026, 0.2501, 0.6912, 0.2455, 0.6912, 0.2455, 0.6912, 0.2501, 0.6912, 0.2501, 0.7103, 0.2455, 0.7103, 0.2455, 0.7103, 0.2501, 0.7103, 0.2501, 0.7599, 0.2455, 0.7599, 0.2455, 0.7599, 0.2501, 0.7599, 0.2501, 0.779, 0.2455, 0.779, 0.2455, 0.8128, 0.2501, 0.8128, 0.2501, 0.831, 0.2455, 0.831, 0.2455, 0.831, 0.2501, 0.831, 0.2501, 0.8501, 0.2455, 0.8501, 0.7442, 0.3509, 0.7385, 0.3509, 0.7385, 0.2623, 0.7442, 0.2623, 0.7442, 0.2623, 0.7385, 0.2623, 0.7385, 0.2432, 0.7442, 0.2432, 0.7442, 0.2432, 0.7385, 0.2432, 0.7385, 0.1935, 0.7442, 0.1935, 0.7442, 0.1935, 0.7385, 0.1935, 0.7385, 0.1745, 0.7442, 0.1745, 0.7442, 0.1407, 0.7385, 0.1407, 0.7385, 0.1224, 0.7442, 0.1224, 0.7442, 0.1224, 0.7385, 0.1224, 0.7385, 0.1034, 0.7442, 0.1034, 0.7372, 0.8106, 0.712, 0.8106, 0.712, 0.7219, 0.7372, 0.7219, 0.4076, 0.8896, 0.3887, 0.8896, 0.3887, 0.8477, 0.4076, 0.8477, 0.7372, 0.7029, 0.712, 0.7029, 0.712, 0.6532, 0.7372, 0.6532, 0.7372, 0.5821, 0.712, 0.5821, 0.712, 0.563, 0.7372, 0.563, 0.7385, 0.3509, 0.7325, 0.3509, 0.7325, 0.2623, 0.7385, 0.2623, 0.7385, 0.2623, 0.7325, 0.2623, 0.7325, 0.2432, 0.7385, 0.2432, 0.7385, 0.2432, 0.7325, 0.2432, 0.7325, 0.1935, 0.7385, 0.1935, 0.7385, 0.1935, 0.7325, 0.1935, 0.7325, 0.1745, 0.7385, 0.1745, 0.7385, 0.1406, 0.7325, 0.1406, 0.7325, 0.1224, 0.7385, 0.1224, 0.7385, 0.1224, 0.7325, 0.1224, 0.7325, 0.1034, 0.7385, 0.1034, 0.6911, 0.3509, 0.676, 0.3509, 0.676, 0.2623, 0.6911, 0.2623, 0.6911, 0.2623, 0.676, 0.2623, 0.676, 0.2432, 0.6911, 0.2432, 0.6911, 0.2432, 0.676, 0.2432, 0.676, 0.1935, 0.6911, 0.1935, 0.6911, 0.1935, 0.676, 0.1935, 0.676, 0.1745, 0.6911, 0.1745, 0.6911, 0.1406, 0.676, 0.1406, 0.676, 0.1224, 0.6911, 0.1224, 0.6911, 0.1224, 0.676, 0.1224, 0.676, 0.1034, 0.6911, 0.1034, 0.2476, 0.3509, 0.243, 0.3509, 0.243, 0.2623, 0.2476, 0.2623, 0.2476, 0.2623, 0.243, 0.2623, 0.243, 0.2432, 0.2476, 0.2432, 0.2476, 0.2432, 0.243, 0.2432, 0.243, 0.1935, 0.2476, 0.1935, 0.2476, 0.1935, 0.243, 0.1935, 0.243, 0.1745, 0.2476, 0.1745, 0.2476, 0.1406, 0.243, 0.1406, 0.243, 0.1224, 0.2476, 0.1224, 0.2476, 0.1224, 0.243, 0.1224, 0.243, 0.1034, 0.2476, 0.1034, 0.2945, 0.8477, 0.3359, 0.8477, 0.3359, 0.8974, 0.2945, 0.8974, 0.5314, 0.8279, 0.5728, 0.8279, 0.5728, 0.847, 0.5314, 0.847, 0.2945, 0.9164, 0.2945, 0.8974, 0.3359, 0.8974, 0.3359, 0.9165, 0.2831, 0.3509, 0.2713, 0.3509, 0.2714, 0.2623, 0.2831, 0.2623, 0.2831, 0.2623, 0.2714, 0.2623, 0.2716, 0.2432, 0.2831, 0.2432, 0.2831, 0.2432, 0.2716, 0.2432, 0.2717, 0.1935, 0.2831, 0.1935, 0.2831, 0.1935, 0.2717, 0.1935, 0.2718, 0.1745, 0.2831, 0.1745, 0.2831, 0.1406, 0.2719, 0.1406, 0.2719, 0.1224, 0.2831, 0.1224, 0.2831, 0.1224, 0.2719, 0.1224, 0.272, 0.1034, 0.2831, 0.1034, 0.711, 0.9331, 0.7359, 0.9331, 0.7359, 0.975, 0.7107, 0.9748, 0.09206, 0.5821, 0.09206, 0.563, 0.1001, 0.563, 0.1001, 0.5821, 0.09206, 0.6003, 0.09206, 0.5821, 0.1001, 0.5821, 0.1001, 0.6003, 0.09206, 0.6532, 0.09206, 0.6341, 0.1001, 0.6341, 0.1001, 0.6532, 0.09206, 0.7029, 0.09206, 0.6532, 0.1001, 0.6532, 0.1001, 0.7029, 0.09206, 0.7219, 0.09206, 0.7029, 0.1001, 0.7029, 0.1001, 0.7219, 0.09206, 0.8106, 0.09206, 0.7219, 0.1001, 0.7219, 0.1001, 0.8106, 0.5839, 0.2432, 0.5839, 0.2623, 0.5759, 0.2623, 0.5759, 0.2432, 0.5839, 0.1935, 0.5839, 0.2432, 0.5759, 0.2432, 0.5759, 0.1935, 0.5839, 0.1745, 0.5839, 0.1935, 0.5759, 0.1935, 0.5759, 0.1745, 0.5839, 0.1406, 0.5839, 0.1745, 0.5759, 0.1745, 0.5759, 0.1406, 0.5839, 0.1034, 0.5839, 0.1224, 0.5759, 0.1224, 0.5759, 0.1034, 0.5839, 0.01708, 0.5839, 0.1034, 0.5759, 0.1034, 0.5759, 0.01708, 0.893, 0.0171, 0.893, 1.959e-05, 0.9011, 2.01e-05, 0.9011, 0.0171, 0.712, 0.7029, 0.712, 0.7219, 0.7018, 0.7219, 0.7018, 0.7029, 0.4481, 0.7759, 0.4379, 0.7759, 0.4379, 0.7678, 0.4481, 0.7678, 0.8923, 0.4768, 0.8923, 0.3509, 0.9003, 0.3509, 0.9003, 0.4768, 0.5839, 0.3509, 0.5839, 0.4767, 0.5759, 0.4767, 0.5759, 0.3509, 0.9371, 0.353, 0.9473, 0.3537, 0.9474, 0.3619, 0.9371, 0.3611, 0.9473, 0.3537, 0.972, 0.3537, 0.9721, 0.3618, 0.9474, 0.3619, 0.5839, 0.2623, 0.5839, 0.3509, 0.5759, 0.3509, 0.5759, 0.2623, 0.09206, 0.563, 0.09206, 0.4767, 0.1001, 0.4767, 0.1001, 0.563, 0.4379, 0.7759, 0.4132, 0.7759, 0.4132, 0.7678, 0.4379, 0.7678, 0.5839, 6.3e-07, 0.5839, 0.01708, 0.5759, 0.01708, 0.5759, 5.7e-07, 0.4132, 0.7759, 0.4085, 0.7759, 0.4085, 0.7678, 0.4132, 0.7678, 0.972, 0.05402, 0.9473, 0.05396, 0.9474, 0.04584, 0.9721, 0.0459, 0.1646, 0.9535, 0.1836, 0.9535, 0.1836, 0.9891, 0.1646, 0.9891, 0.2215, 0.9784, 0.2025, 0.9784, 0.2025, 0.9535, 0.2215, 0.9535, 0.6968, 0.9388, 0.6968, 0.9847, 0.6721, 0.9847, 0.6721, 0.9491, 0.2501, 0.779, 0.2501, 0.7599, 0.275, 0.76, 0.275, 0.7791, 0.9718, 0.1467, 0.9471, 0.1467, 0.9472, 0.1083, 0.9719, 0.1084, 0.4132, 0.8686, 0.4085, 0.8686, 0.4085, 0.8303, 0.4132, 0.8303, 0.676, 1.05e-06, 0.676, 0.01708, 0.6379, 0.01708, 0.6379, 8.85e-07, 0.4379, 0.8686, 0.4132, 0.8686, 0.4132, 0.8303, 0.4379, 0.8303, 0.0, 0.563, 0.0, 0.4767, 0.03807, 0.4767, 0.03807, 0.563, 0.676, 0.2623, 0.676, 0.3509, 0.6379, 0.3509, 0.6379, 0.2623, 0.9471, 0.261, 0.9718, 0.261, 0.9719, 0.2993, 0.9472, 0.2994, 0.9473, 0.05396, 0.9371, 0.05394, 0.9371, 0.04582, 0.9474, 0.04584, 0.676, 0.3509, 0.676, 0.4767, 0.6379, 0.4767, 0.6379, 0.3509, 0.801, 0.4768, 0.801, 0.3509, 0.8388, 0.3509, 0.8388, 0.4768, 0.9471, 0.1467, 0.9369, 0.1467, 0.937, 0.1083, 0.9472, 0.1083, 0.9369, 0.2611, 0.9471, 0.261, 0.9472, 0.2994, 0.937, 0.2991, 0.801, 0.01709, 0.801, 1.374e-05, 0.839, 1.616e-05, 0.839, 0.0171, 0.676, 0.01708, 0.676, 0.1034, 0.6379, 0.1034, 0.6379, 0.01708, 0.676, 0.1034, 0.676, 0.1224, 0.6379, 0.1224, 0.6379, 0.1034, 0.676, 0.1406, 0.676, 0.1745, 0.6379, 0.1745, 0.6379, 0.1406, 0.676, 0.1745, 0.676, 0.1935, 0.6379, 0.1935, 0.6379, 0.1745, 0.676, 0.1935, 0.676, 0.2432, 0.6379, 0.2432, 0.6379, 0.1935, 0.676, 0.2432, 0.676, 0.2623, 0.6379, 0.2623, 0.6379, 0.2432, 0.0, 0.8106, 0.0, 0.7219, 0.03807, 0.7219, 0.03807, 0.8106, 0.3078, 0.9503, 0.3078, 0.9886, 0.2831, 0.9886, 0.2831, 0.9503, 0.0, 0.7029, 0.0, 0.6532, 0.03807, 0.6532, 0.03807, 0.7029, 0.0, 0.6532, 0.0, 0.6341, 0.03807, 0.6341, 0.03807, 0.6532, 7.45e-09, 0.6003, 0.0, 0.5821, 0.03807, 0.5821, 0.03807, 0.6003, 0.0, 0.5821, 0.0, 0.563, 0.03807, 0.563, 0.03807, 0.5821, 0.1457, 0.9535, 0.1646, 0.9535, 0.1646, 0.9918, 0.1457, 0.9918, 0.1836, 0.9535, 0.2025, 0.9535, 0.2025, 0.9784, 0.1836, 0.9784, 0.4818, 0.9772, 0.4818, 0.9389, 0.5065, 0.9389, 0.5065, 0.9772, 0.2644, 0.9784, 0.2455, 0.9784, 0.2455, 0.9535, 0.2644, 0.9535, 0.9719, 0.1084, 0.9472, 0.1083, 0.9472, 0.1007, 0.9719, 0.1007, 0.4132, 0.8303, 0.4085, 0.8303, 0.4085, 0.8226, 0.4132, 0.8226, 0.6379, 8.85e-07, 0.6379, 0.01708, 0.6303, 0.01708, 0.6303, 8.25e-07, 0.4379, 0.8303, 0.4132, 0.8303, 0.4132, 0.8226, 0.4379, 0.8226, 0.03807, 0.563, 0.03807, 0.4767, 0.0457, 0.4767, 0.0457, 0.563, 0.6379, 0.2623, 0.6379, 0.3509, 0.6303, 0.3509, 0.6303, 0.2623, 0.9472, 0.2994, 0.9719, 0.2993, 0.9719, 0.307, 0.9472, 0.3071, 0.4481, 0.8686, 0.4379, 0.8686, 0.4379, 0.8303, 0.4481, 0.8303, 0.6379, 0.3509, 0.6379, 0.4767, 0.6303, 0.4767, 0.6303, 0.3509, 0.8388, 0.4768, 0.8388, 0.3509, 0.8461, 0.3509, 0.8461, 0.4768, 0.9472, 0.1083, 0.937, 0.1083, 0.937, 0.1006, 0.9472, 0.1007, 0.937, 0.2991, 0.9472, 0.2994, 0.9472, 0.3071, 0.937, 0.3066, 0.839, 0.0171, 0.839, 1.616e-05, 0.8467, 1.665e-05, 0.8467, 0.0171, 0.6379, 0.01708, 0.6379, 0.1034, 0.6303, 0.1034, 0.6303, 0.01708, 0.6379, 0.1034, 0.6379, 0.1224, 0.6303, 0.1224, 0.6303, 0.1034, 0.6379, 0.1406, 0.6379, 0.1745, 0.6303, 0.1745, 0.6303, 0.1406, 0.6379, 0.1745, 0.6379, 0.1935, 0.6303, 0.1935, 0.6303, 0.1745, 0.6379, 0.1935, 0.6379, 0.2432, 0.6303, 0.2432, 0.6303, 0.1935, 0.6379, 0.2432, 0.6379, 0.2623, 0.6303, 0.2623, 0.6303, 0.2432, 0.03807, 0.8106, 0.03807, 0.7219, 0.0457, 0.7219, 0.0457, 0.8106, 0.03807, 0.7219, 0.03807, 0.7029, 0.0457, 0.7029, 0.0457, 0.7219, 0.03807, 0.7029, 0.03807, 0.6532, 0.0457, 0.6532, 0.0457, 0.7029, 0.03807, 0.6532, 0.03807, 0.6341, 0.0457, 0.6341, 0.0457, 0.6532, 0.03807, 0.6003, 0.03807, 0.5821, 0.0457, 0.5821, 0.0457, 0.6003, 0.03807, 0.5821, 0.03807, 0.563, 0.0457, 0.563, 0.0457, 0.5821, 0.9719, 0.1007, 0.9472, 0.1007, 0.9473, 0.05396, 0.972, 0.05402, 0.4132, 0.8226, 0.4085, 0.8226, 0.4085, 0.7759, 0.4132, 0.7759, 0.6303, 8.25e-07, 0.6303, 0.01708, 0.5839, 0.01708, 0.5839, 6.3e-07, 0.4379, 0.8226, 0.4132, 0.8226, 0.4132, 0.7759, 0.4379, 0.7759, 0.0457, 0.563, 0.0457, 0.4767, 0.09206, 0.4767, 0.09206, 0.563, 0.6303, 0.2623, 0.6303, 0.3509, 0.5839, 0.3509, 0.5839, 0.2623, 0.9472, 0.3071, 0.9719, 0.307, 0.972, 0.3537, 0.9473, 0.3537, 0.4481, 0.8303, 0.4379, 0.8303, 0.4379, 0.8226, 0.4481, 0.8226, 0.6303, 0.3509, 0.6303, 0.4767, 0.5839, 0.4767, 0.5839, 0.3509, 0.8461, 0.4768, 0.8461, 0.3509, 0.8923, 0.3509, 0.8923, 0.4768, 0.9472, 0.1007, 0.937, 0.1006, 0.9371, 0.05394, 0.9473, 0.05396, 0.937, 0.3066, 0.9472, 0.3071, 0.9473, 0.3537, 0.9371, 0.353, 0.8467, 0.0171, 0.8467, 1.665e-05, 0.893, 1.959e-05, 0.893, 0.0171, 0.6303, 0.01708, 0.6303, 0.1034, 0.5839, 0.1034, 0.5839, 0.01708, 0.6303, 0.1034, 0.6303, 0.1224, 0.5839, 0.1224, 0.5839, 0.1034, 0.6303, 0.1406, 0.6303, 0.1745, 0.5839, 0.1745, 0.5839, 0.1406, 0.6303, 0.1745, 0.6303, 0.1935, 0.5839, 0.1935, 0.5839, 0.1745, 0.6303, 0.1935, 0.6303, 0.2432, 0.5839, 0.2432, 0.5839, 0.1935, 0.6303, 0.2432, 0.6303, 0.2623, 0.5839, 0.2623, 0.5839, 0.2432, 0.0457, 0.8106, 0.0457, 0.7219, 0.09206, 0.7219, 0.09206, 0.8106, 0.0457, 0.7219, 0.0457, 0.7029, 0.09206, 0.7029, 0.09206, 0.7219, 0.0457, 0.7029, 0.0457, 0.6532, 0.09206, 0.6532, 0.09206, 0.7029, 0.0457, 0.6532, 0.0457, 0.6341, 0.09206, 0.6341, 0.09206, 0.6532, 0.0457, 0.6003, 0.0457, 0.5821, 0.09206, 0.5821, 0.09206, 0.6003, 0.7385, 0.9536, 0.7575, 0.9536, 0.7575, 0.9785, 0.7385, 0.9785, 0.3078, 0.9503, 0.3267, 0.9503, 0.3267, 0.9969, 0.3078, 0.9969, 0.05629, 0.9831, 0.05629, 0.9364, 0.08099, 0.9364, 0.08099, 0.9831, 0.2215, 0.9535, 0.2404, 0.9535, 0.2404, 0.9784, 0.2215, 0.9784, 0.08099, 0.9831, 0.08099, 0.9364, 0.1057, 0.9364, 0.1057, 0.9831, 0.712, 0.6341, 0.7372, 0.6341, 0.7372, 0.6532, 0.712, 0.6532, 0.7325, 0.1406, 0.6911, 0.1406, 0.6911, 0.1224, 0.7325, 0.1224, 0.0457, 0.6341, 0.0457, 0.6003, 0.09206, 0.6003, 0.09206, 0.6341, 0.6303, 0.1224, 0.6303, 0.1406, 0.5839, 0.1406, 0.5839, 0.1224, 0.03807, 0.6341, 0.03807, 0.6003, 0.0457, 0.6003, 0.0457, 0.6341, 0.6379, 0.1224, 0.6379, 0.1406, 0.6303, 0.1406, 0.6303, 0.1224, 0.0, 0.6341, 7.45e-09, 0.6003, 0.03807, 0.6003, 0.03807, 0.6341, 0.676, 0.1224, 0.676, 0.1406, 0.6379, 0.1406, 0.6379, 0.1224, 0.5839, 0.1224, 0.5839, 0.1406, 0.5759, 0.1406, 0.5759, 0.1224, 0.09206, 0.6341, 0.09206, 0.6003, 0.1001, 0.6003, 0.1001, 0.6341, 0.3359, 0.9897, 0.3361, 0.9478, 0.3611, 0.948, 0.3611, 0.9897, 0.2831, 0.1745, 0.2718, 0.1745, 0.2719, 0.1406, 0.2831, 0.1406, 0.7325, 0.1935, 0.6911, 0.1935, 0.6911, 0.1745, 0.7325, 0.1745, 0.2476, 0.1745, 0.243, 0.1745, 0.243, 0.1406, 0.2476, 0.1406, 0.6911, 0.1745, 0.676, 0.1745, 0.676, 0.1406, 0.6911, 0.1406, 0.7385, 0.1745, 0.7325, 0.1745, 0.7325, 0.1406, 0.7385, 0.1406, 0.7372, 0.6341, 0.712, 0.6341, 0.712, 0.6003, 0.7372, 0.6003, 0.7442, 0.1745, 0.7385, 0.1745, 0.7385, 0.1407, 0.7442, 0.1407, 0.2455, 0.779, 0.2501, 0.779, 0.2501, 0.8128, 0.2455, 0.8128, 0.1001, 0.6341, 0.1001, 0.6003, 0.1457, 0.6003, 0.1457, 0.6341, 0.5759, 0.1224, 0.5759, 0.1406, 0.5303, 0.1406, 0.5303, 0.1224, 0.2719, 0.1224, 0.2719, 0.1406, 0.2476, 0.1406, 0.2476, 0.1224, 0.4481, 0.8226, 0.4379, 0.8226, 0.4379, 0.7759, 0.4481, 0.7759, 0.937, 0.4496, 0.9367, 0.4079, 0.9619, 0.4077, 0.9619, 0.4496, 0.3614, 0.9478, 0.3863, 0.9478, 0.3863, 0.9897, 0.3611, 0.9895, 0.4637, 0.9504, 0.4818, 0.9504, 0.4818, 0.9922, 0.4637, 0.9922, 0.2831, 0.9164, 0.2831, 0.8974, 0.2945, 0.8974, 0.2945, 0.9164, 0.52, 0.847, 0.52, 0.8279, 0.5314, 0.8279, 0.5314, 0.847, 0.712, 0.5821, 0.712, 0.6003, 0.7018, 0.6003, 0.7018, 0.5821, 0.52, 0.9332, 0.52, 0.847, 0.5314, 0.847, 0.5314, 0.9332, 0.7973, 0.4768, 0.7973, 0.3509, 0.801, 0.3509, 0.801, 0.4768, 0.3359, 0.9363, 0.3359, 0.8477, 0.3473, 0.8477, 0.3473, 0.9363, 0.2831, 0.8974, 0.2831, 0.8477, 0.2945, 0.8477, 0.2945, 0.8974, 0.9369, 0.2574, 0.9471, 0.2573, 0.9471, 0.261, 0.9369, 0.2611, 0.2831, 0.9503, 0.2831, 0.9164, 0.2945, 0.9164, 0.2945, 0.9503, 0.9719, 0.2573, 0.9471, 0.2573, 0.9471, 0.2454, 0.972, 0.2458, 0.3887, 0.901, 0.4076, 0.901, 0.4076, 0.926, 0.3887, 0.926, 0.4076, 0.901, 0.3887, 0.901, 0.3887, 0.8896, 0.4076, 0.8896, 0.9619, 0.4496, 0.9619, 0.4611, 0.9372, 0.4611, 0.937, 0.4496, 0.7111, 0.9216, 0.7359, 0.9216, 0.7359, 0.9331, 0.711, 0.9331, 0.3863, 0.9478, 0.3614, 0.9478, 0.3615, 0.9363, 0.3863, 0.9363, 0.3611, 0.948, 0.3361, 0.9478, 0.3362, 0.9363, 0.361, 0.9365, 0.4818, 0.9504, 0.4637, 0.9504, 0.4637, 0.9389, 0.4818, 0.9389, 0.2825, 0.9784, 0.2644, 0.9784, 0.2644, 0.9535, 0.2825, 0.9535, 0.7018, 0.4769, 0.7018, 0.6172, 0.6598, 0.6172, 0.6598, 0.4769, 0.6458, 0.6874, 0.6598, 0.6874, 0.6598, 0.7969, 0.6458, 0.7969, 0.6911, 0.1034, 0.6911, 0.01708, 0.7325, 0.01708, 0.7325, 0.1034, 0.5895, 0.6874, 0.6458, 0.6874, 0.6458, 0.7969, 0.5895, 0.7969, 0.47, 0.6171, 0.4637, 0.6171, 0.4637, 0.5076, 0.47, 0.5076, 0.00538, 0.1404, 1.49e-08, 0.1404, 0.0, 0.03088, 0.00538, 0.03088, 0.4115, 0.1404, 0.4053, 0.1404, 0.4053, 0.03088, 0.4115, 0.03088, 0.03125, 0.1404, 0.00538, 0.1404, 0.00538, 0.03088, 0.03125, 0.03088, 0.1187, 0.1404, 0.06249, 0.1404, 0.06249, 0.03088, 0.1187, 0.03088, 0.04843, 0.1404, 0.03125, 0.1404, 0.03125, 0.03088, 0.04843, 0.03088, 0.5303, 0.1404, 0.5238, 0.1404, 0.5238, 0.03088, 0.5303, 0.03088, 0.5833, 0.6171, 0.5574, 0.6171, 0.5574, 0.5076, 0.5833, 0.5076, 0.4818, 0.1404, 0.4678, 0.1404, 0.4678, 0.03088, 0.4818, 0.03088, 0.4678, 0.1404, 0.4115, 0.1404, 0.4115, 0.03088, 0.4678, 0.03088, 0.9187, 0.6171, 0.9133, 0.6171, 0.9133, 0.5076, 0.9187, 0.5076, 0.5833, 0.6874, 0.5895, 0.6874, 0.5895, 0.7969, 0.5833, 0.7969, 0.9747, 0.6873, 0.9812, 0.6873, 0.9812, 0.7968, 0.9747, 0.7968, 0.125, 0.1404, 0.1187, 0.1404, 0.1187, 0.03088, 0.125, 0.03088, 0.5403, 0.6171, 0.5262, 0.6171, 0.5262, 0.5076, 0.5403, 0.5076, 0.5262, 0.6171, 0.47, 0.6171, 0.47, 0.5076, 0.5262, 0.5076, 0.06249, 0.1404, 0.04843, 0.1404, 0.04843, 0.03088, 0.06249, 0.03088, 0.5574, 0.6171, 0.5403, 0.6171, 0.5403, 0.5076, 0.5574, 0.5076, 0.7442, 0.3509, 0.7853, 0.3509, 0.7853, 0.4768, 0.7442, 0.4768])
me_cube.materials.append(mat_material_001)
me_cube.materials.append(mat_wood)
me_cube.use_remesh_preserve_volume = False
me_cube.use_remesh_preserve_attributes = False
me_cube.use_mirror_vertex_groups = False
me_cube.update()

# ---- objects
ob_drawer_2 = bpy.data.objects.new('Drawer 2', me_cube_005)
ob_drawer_1 = bpy.data.objects.new('Drawer 1', me_cube_004)
ob_desk_top = bpy.data.objects.new('Desk Top', me_cube_003)
ob_outter_door = bpy.data.objects.new('Outter Door', me_cube_002)
ob_separator = bpy.data.objects.new('Separator', me_cube_001)
ob_desk_main_shape = bpy.data.objects.new('Desk Main Shape', me_cube)

# ---- transforms, parenting, visibility, modifiers, constraints
ob_drawer_2.location = (5.769, 3.907, -3.416)
ob_drawer_2.scale = (4.031, 4.031, 1.061)
ob_drawer_2.lock_rotations_4d = False
ob_drawer_2.empty_display_type = 'ARROWS'
ob_drawer_2.lineart.crease_threshold = 0.0
ob_drawer_1.location = (5.769, 5.683, -1.447)
ob_drawer_1.scale = (4.031, 4.031, 0.75)
ob_drawer_1.lock_rotations_4d = False
ob_drawer_1.empty_display_type = 'ARROWS'
ob_drawer_1.lineart.crease_threshold = 0.0
ob_desk_top.location = (0.02909, -1.068, 0.8741)
ob_desk_top.scale = (4.031, 4.031, 0.75)
ob_desk_top.lock_rotations_4d = False
ob_desk_top.empty_display_type = 'ARROWS'
ob_desk_top.lineart.crease_threshold = 0.0
ob_outter_door.location = (-7.663, -10.29, -2.74)
ob_outter_door.rotation_euler = (0.0, -0.0, -0.7432)
ob_outter_door.scale = (4.031, 4.031, 0.75)
ob_outter_door.lock_rotations_4d = False
ob_outter_door.empty_display_type = 'ARROWS'
ob_outter_door.lineart.crease_threshold = 0.0
ob_separator.location = (-4.136, -9.074, -2.804)
ob_separator.scale = (4.031, 4.031, 0.75)
ob_separator.lock_rotations_4d = False
ob_separator.empty_display_type = 'ARROWS'
ob_separator.lineart.crease_threshold = 0.0
ob_desk_main_shape.location = (-0.05814, -1.099, -2.092)
ob_desk_main_shape.scale = (4.031, 4.031, 0.75)
ob_desk_main_shape.lock_rotations_4d = False
ob_desk_main_shape.empty_display_type = 'ARROWS'
ob_desk_main_shape.lineart.crease_threshold = 0.0

# ---- collection membership
col_collection_1.objects.link(ob_drawer_2)
col_collection_1.objects.link(ob_drawer_1)
col_collection_1.objects.link(ob_desk_top)
col_collection_1.objects.link(ob_outter_door)
col_collection_1.objects.link(ob_separator)
col_collection_1.objects.link(ob_desk_main_shape)

# ---- scene / render settings (as saved in the file)
scene.frame_start = 1; scene.frame_end = 250; scene.frame_set(1)
scene.render.engine = 'BLENDER_EEVEE_NEXT'
scene.render.resolution_percentage = 50
scene.render.dither_intensity = 0.0
scene.cycles.use_denoising = False
scene.cycles.samples = 128
scene.cycles.sampling_pattern = 'TABULATED_SOBOL'
scene.cycles.light_sampling_threshold = 0.0
scene.cycles.use_adaptive_sampling = False
scene.cycles.use_light_tree = False
scene.cycles.blur_glossy = 0.0
scene.cycles.sample_clamp_indirect = 0.0
scene.view_settings.view_transform = 'Standard'
bpy.context.view_layer.update()

# ---- added for rendering (the .blend has no active camera and no usable light): camera, sun
cam_auto = bpy.data.cameras.new('AutoCamera')
cam_auto.lens = 50.0
cam_auto.sensor_width = 36.0
cam_auto.clip_end = 1000.0
ob_auto_camera = bpy.data.objects.new('AutoCamera', cam_auto)
scene.collection.objects.link(ob_auto_camera)
ob_auto_camera.location = (25.6245, -32.9048, 18.5088)
ob_auto_camera.rotation_euler = (1.09748, -7.21219e-08, 0.694738)
scene.camera = ob_auto_camera
light_auto_sun = bpy.data.lights.new('AutoSun', 'SUN')
light_auto_sun.energy = 3.0
light_auto_sun.angle = 0.0523599
ob_auto_sun = bpy.data.objects.new('AutoSun', light_auto_sun)
scene.collection.objects.link(ob_auto_sun)
ob_auto_sun.rotation_euler = (0.872665, 0.174533, 0.523599)
bpy.context.view_layer.update()
